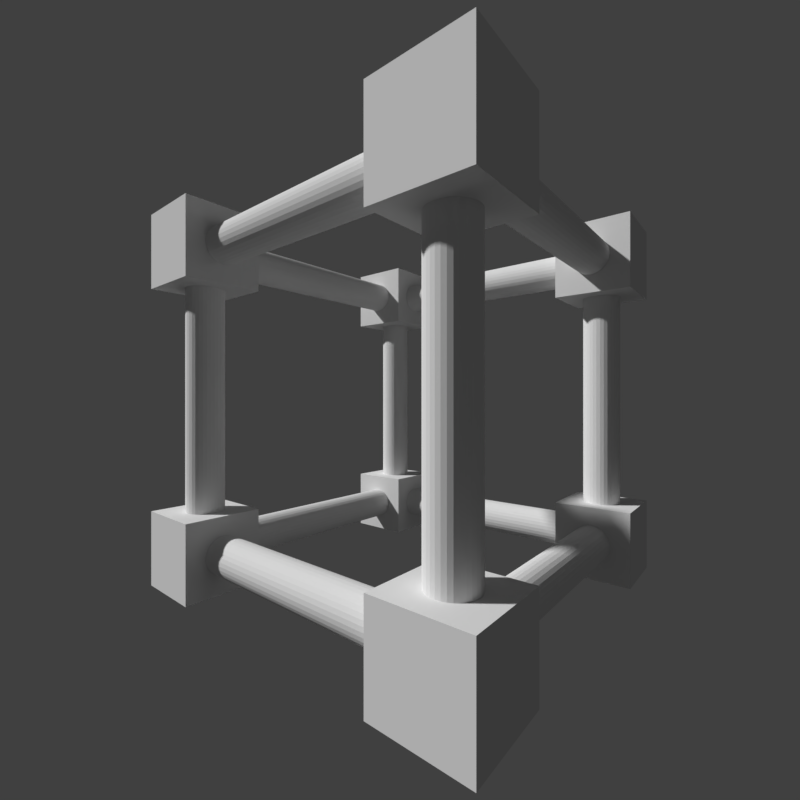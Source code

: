 # Source: BF_Base_structure_hollow.blend  (saved by Blender 2.77.0; exported with 4.5.12 LTS)
import bpy
from mathutils import Matrix  # noqa: F401  (used for matrix-valued properties, if any)

bpy.ops.wm.read_factory_settings(use_empty=True)
scene = bpy.context.scene
scene.name = 'Scene'

# ---- collections
col_collection_1 = bpy.data.collections.new('Collection 1'); scene.collection.children.link(col_collection_1)

# ---- materials (node trees are filled in below, after node groups)
mat_material_001 = bpy.data.materials.new('Material.001')
mat_material_001.alpha_threshold = 0.0
mat_material_001.use_transparent_shadow = False
mat_material_001.roughness = 0.5

# ---- material node trees

# ---- world
world_world = bpy.data.worlds.new('World'); scene.world = world_world
world_world.color = (0.05088, 0.05088, 0.05088)
world_world.use_sun_shadow = False
world_world.sun_shadow_jitter_overblur = 0.0
world_world.cycles.sampling_method = 'MANUAL'

# ---- cameras
cam_camera_001 = bpy.data.cameras.new('Camera.001')
cam_camera_001.clip_end = 100.0
cam_camera_001.lens = 28.0
cam_camera_001.sensor_width = 50.0
cam_camera_001.sensor_height = 18.0
cam_camera_001.display_size = 2.0
cam_camera_001.dof.focus_distance = 0.0
cam_camera_001.dof.aperture_fstop = 128.0
cam_camera_001.dof.aperture_blades = 6

# ---- meshes
me_cylinder_004 = bpy.data.meshes.new('Cylinder.004')
me_cylinder_004.from_pydata([(-2.0, 2.25, -1.625), (-2.0, 2.25, 1.625), (-1.951, 2.245, -1.625), (-1.951, 2.245, 1.625), (-1.904, 2.231, -1.625), (-1.904, 2.231, 1.625), (-1.861, 2.208, -1.625), (-1.861, 2.208, 1.625), (-1.823, 2.177, -1.625), (-1.823, 2.177, 1.625), (-1.792, 2.139, -1.625), (-1.792, 2.139, 1.625), (-1.769, 2.096, -1.625), (-1.769, 2.096, 1.625), (-1.755, 2.049, -1.625), (-1.755, 2.049, 1.625), (-1.75, 2.0, -1.625), (-1.75, 2.0, 1.625), (-1.755, 1.951, -1.625), (-1.755, 1.951, 1.625), (-1.769, 1.904, -1.625), (-1.769, 1.904, 1.625), (-1.792, 1.861, -1.625), (-1.792, 1.861, 1.625), (-1.823, 1.823, -1.625), (-1.823, 1.823, 1.625), (-1.861, 1.792, -1.625), (-1.861, 1.792, 1.625), (-1.904, 1.769, -1.625), (-1.904, 1.769, 1.625), (-1.951, 1.755, -1.625), (-1.951, 1.755, 1.625), (-2.0, 1.75, -1.625), (-2.0, 1.75, 1.625), (-2.049, 1.755, -1.625), (-2.049, 1.755, 1.625), (-2.096, 1.769, -1.625), (-2.096, 1.769, 1.625), (-2.139, 1.792, -1.625), (-2.139, 1.792, 1.625), (-2.177, 1.823, -1.625), (-2.177, 1.823, 1.625), (-2.208, 1.861, -1.625), (-2.208, 1.861, 1.625), (-2.231, 1.904, -1.625), (-2.231, 1.904, 1.625), (-2.245, 1.951, -1.625), (-2.245, 1.951, 1.625), (-2.25, 2.0, -1.625), (-2.25, 2.0, 1.625), (-2.245, 2.049, -1.625), (-2.245, 2.049, 1.625), (-2.231, 2.096, -1.625), (-2.231, 2.096, 1.625), (-2.208, 2.139, -1.625), (-2.208, 2.139, 1.625), (-2.177, 2.177, -1.625), (-2.177, 2.177, 1.625), (-2.139, 2.208, -1.625), (-2.139, 2.208, 1.625), (-2.096, 2.231, -1.625), (-2.096, 2.231, 1.625), (-2.049, 2.245, -1.625), (-2.049, 2.245, 1.625), (-1.625, 2.25, 2.0), (1.625, 2.25, 2.0), (-1.625, 2.245, 1.951), (1.625, 2.245, 1.951), (-1.625, 2.231, 1.904), (1.625, 2.231, 1.904), (-1.625, 2.208, 1.861), (1.625, 2.208, 1.861), (-1.625, 2.177, 1.823), (1.625, 2.177, 1.823), (-1.625, 2.139, 1.792), (1.625, 2.139, 1.792), (-1.625, 2.096, 1.769), (1.625, 2.096, 1.769), (-1.625, 2.049, 1.755), (1.625, 2.049, 1.755), (-1.625, 2.0, 1.75), (1.625, 2.0, 1.75), (-1.625, 1.951, 1.755), (1.625, 1.951, 1.755), (-1.625, 1.904, 1.769), (1.625, 1.904, 1.769), (-1.625, 1.861, 1.792), (1.625, 1.861, 1.792), (-1.625, 1.823, 1.823), (1.625, 1.823, 1.823), (-1.625, 1.792, 1.861), (1.625, 1.792, 1.861), (-1.625, 1.769, 1.904), (1.625, 1.769, 1.904), (-1.625, 1.755, 1.951), (1.625, 1.755, 1.951), (-1.625, 1.75, 2.0), (1.625, 1.75, 2.0), (-1.625, 1.755, 2.049), (1.625, 1.755, 2.049), (-1.625, 1.769, 2.096), (1.625, 1.769, 2.096), (-1.625, 1.792, 2.139), (1.625, 1.792, 2.139), (-1.625, 1.823, 2.177), (1.625, 1.823, 2.177), (-1.625, 1.861, 2.208), (1.625, 1.861, 2.208), (-1.625, 1.904, 2.231), (1.625, 1.904, 2.231), (-1.625, 1.951, 2.245), (1.625, 1.951, 2.245), (-1.625, 2.0, 2.25), (1.625, 2.0, 2.25), (-1.625, 2.049, 2.245), (1.625, 2.049, 2.245), (-1.625, 2.096, 2.231), (1.625, 2.096, 2.231), (-1.625, 2.139, 2.208), (1.625, 2.139, 2.208), (-1.625, 2.177, 2.177), (1.625, 2.177, 2.177), (-1.625, 2.208, 2.139), (1.625, 2.208, 2.139), (-1.625, 2.231, 2.096), (1.625, 2.231, 2.096), (-1.625, 2.245, 2.049), (1.625, 2.245, 2.049), (-1.625, -1.75, 2.0), (1.625, -1.75, 2.0), (-1.625, -1.755, 1.951), (1.625, -1.755, 1.951), (-1.625, -1.769, 1.904), (1.625, -1.769, 1.904), (-1.625, -1.792, 1.861), (1.625, -1.792, 1.861), (-1.625, -1.823, 1.823), (1.625, -1.823, 1.823), (-1.625, -1.861, 1.792), (1.625, -1.861, 1.792), (-1.625, -1.904, 1.769), (1.625, -1.904, 1.769), (-1.625, -1.951, 1.755), (1.625, -1.951, 1.755), (-1.625, -2.0, 1.75), (1.625, -2.0, 1.75), (-1.625, -2.049, 1.755), (1.625, -2.049, 1.755), (-1.625, -2.096, 1.769), (1.625, -2.096, 1.769), (-1.625, -2.139, 1.792), (1.625, -2.139, 1.792), (-1.625, -2.177, 1.823), (1.625, -2.177, 1.823), (-1.625, -2.208, 1.861), (1.625, -2.208, 1.861), (-1.625, -2.231, 1.904), (1.625, -2.231, 1.904), (-1.625, -2.245, 1.951), (1.625, -2.245, 1.951), (-1.625, -2.25, 2.0), (1.625, -2.25, 2.0), (-1.625, -2.245, 2.049), (1.625, -2.245, 2.049), (-1.625, -2.231, 2.096), (1.625, -2.231, 2.096), (-1.625, -2.208, 2.139), (1.625, -2.208, 2.139), (-1.625, -2.177, 2.177), (1.625, -2.177, 2.177), (-1.625, -2.139, 2.208), (1.625, -2.139, 2.208), (-1.625, -2.096, 2.231), (1.625, -2.096, 2.231), (-1.625, -2.049, 2.245), (1.625, -2.049, 2.245), (-1.625, -2.0, 2.25), (1.625, -2.0, 2.25), (-1.625, -1.951, 2.245), (1.625, -1.951, 2.245), (-1.625, -1.904, 2.231), (1.625, -1.904, 2.231), (-1.625, -1.861, 2.208), (1.625, -1.861, 2.208), (-1.625, -1.823, 2.177), (1.625, -1.823, 2.177), (-1.625, -1.792, 2.139), (1.625, -1.792, 2.139), (-1.625, -1.769, 2.096), (1.625, -1.769, 2.096), (-1.625, -1.755, 2.049), (1.625, -1.755, 2.049), (-1.625, -1.75, -2.0), (1.625, -1.75, -2.0), (-1.625, -1.755, -2.049), (1.625, -1.755, -2.049), (-1.625, -1.769, -2.096), (1.625, -1.769, -2.096), (-1.625, -1.792, -2.139), (1.625, -1.792, -2.139), (-1.625, -1.823, -2.177), (1.625, -1.823, -2.177), (-1.625, -1.861, -2.208), (1.625, -1.861, -2.208), (-1.625, -1.904, -2.231), (1.625, -1.904, -2.231), (-1.625, -1.951, -2.245), (1.625, -1.951, -2.245), (-1.625, -2.0, -2.25), (1.625, -2.0, -2.25), (-1.625, -2.049, -2.245), (1.625, -2.049, -2.245), (-1.625, -2.096, -2.231), (1.625, -2.096, -2.231), (-1.625, -2.139, -2.208), (1.625, -2.139, -2.208), (-1.625, -2.177, -2.177), (1.625, -2.177, -2.177), (-1.625, -2.208, -2.139), (1.625, -2.208, -2.139), (-1.625, -2.231, -2.096), (1.625, -2.231, -2.096), (-1.625, -2.245, -2.049), (1.625, -2.245, -2.049), (-1.625, -2.25, -2.0), (1.625, -2.25, -2.0), (-1.625, -2.245, -1.951), (1.625, -2.245, -1.951), (-1.625, -2.231, -1.904), (1.625, -2.231, -1.904), (-1.625, -2.208, -1.861), (1.625, -2.208, -1.861), (-1.625, -2.177, -1.823), (1.625, -2.177, -1.823), (-1.625, -2.139, -1.792), (1.625, -2.139, -1.792), (-1.625, -2.096, -1.769), (1.625, -2.096, -1.769), (-1.625, -2.049, -1.755), (1.625, -2.049, -1.755), (-1.625, -2.0, -1.75), (1.625, -2.0, -1.75), (-1.625, -1.951, -1.755), (1.625, -1.951, -1.755), (-1.625, -1.904, -1.769), (1.625, -1.904, -1.769), (-1.625, -1.861, -1.792), (1.625, -1.861, -1.792), (-1.625, -1.823, -1.823), (1.625, -1.823, -1.823), (-1.625, -1.792, -1.861), (1.625, -1.792, -1.861), (-1.625, -1.769, -1.904), (1.625, -1.769, -1.904), (-1.625, -1.755, -1.951), (1.625, -1.755, -1.951), (-1.625, 2.25, -2.0), (1.625, 2.25, -2.0), (-1.625, 2.245, -2.049), (1.625, 2.245, -2.049), (-1.625, 2.231, -2.096), (1.625, 2.231, -2.096), (-1.625, 2.208, -2.139), (1.625, 2.208, -2.139), (-1.625, 2.177, -2.177), (1.625, 2.177, -2.177), (-1.625, 2.139, -2.208), (1.625, 2.139, -2.208), (-1.625, 2.096, -2.231), (1.625, 2.096, -2.231), (-1.625, 2.049, -2.245), (1.625, 2.049, -2.245), (-1.625, 2.0, -2.25), (1.625, 2.0, -2.25), (-1.625, 1.951, -2.245), (1.625, 1.951, -2.245), (-1.625, 1.904, -2.231), (1.625, 1.904, -2.231), (-1.625, 1.861, -2.208), (1.625, 1.861, -2.208), (-1.625, 1.823, -2.177), (1.625, 1.823, -2.177), (-1.625, 1.792, -2.139), (1.625, 1.792, -2.139), (-1.625, 1.769, -2.096), (1.625, 1.769, -2.096), (-1.625, 1.755, -2.049), (1.625, 1.755, -2.049), (-1.625, 1.75, -2.0), (1.625, 1.75, -2.0), (-1.625, 1.755, -1.951), (1.625, 1.755, -1.951), (-1.625, 1.769, -1.904), (1.625, 1.769, -1.904), (-1.625, 1.792, -1.861), (1.625, 1.792, -1.861), (-1.625, 1.823, -1.823), (1.625, 1.823, -1.823), (-1.625, 1.861, -1.792), (1.625, 1.861, -1.792), (-1.625, 1.904, -1.769), (1.625, 1.904, -1.769), (-1.625, 1.951, -1.755), (1.625, 1.951, -1.755), (-1.625, 2.0, -1.75), (1.625, 2.0, -1.75), (-1.625, 2.049, -1.755), (1.625, 2.049, -1.755), (-1.625, 2.096, -1.769), (1.625, 2.096, -1.769), (-1.625, 2.139, -1.792), (1.625, 2.139, -1.792), (-1.625, 2.177, -1.823), (1.625, 2.177, -1.823), (-1.625, 2.208, -1.861), (1.625, 2.208, -1.861), (-1.625, 2.231, -1.904), (1.625, 2.231, -1.904), (-1.625, 2.245, -1.951), (1.625, 2.245, -1.951), (2.0, 2.25, -1.625), (2.0, 2.25, 1.625), (2.049, 2.245, -1.625), (2.049, 2.245, 1.625), (2.096, 2.231, -1.625), (2.096, 2.231, 1.625), (2.139, 2.208, -1.625), (2.139, 2.208, 1.625), (2.177, 2.177, -1.625), (2.177, 2.177, 1.625), (2.208, 2.139, -1.625), (2.208, 2.139, 1.625), (2.231, 2.096, -1.625), (2.231, 2.096, 1.625), (2.245, 2.049, -1.625), (2.245, 2.049, 1.625), (2.25, 2.0, -1.625), (2.25, 2.0, 1.625), (2.245, 1.951, -1.625), (2.245, 1.951, 1.625), (2.231, 1.904, -1.625), (2.231, 1.904, 1.625), (2.208, 1.861, -1.625), (2.208, 1.861, 1.625), (2.177, 1.823, -1.625), (2.177, 1.823, 1.625), (2.139, 1.792, -1.625), (2.139, 1.792, 1.625), (2.096, 1.769, -1.625), (2.096, 1.769, 1.625), (2.049, 1.755, -1.625), (2.049, 1.755, 1.625), (2.0, 1.75, -1.625), (2.0, 1.75, 1.625), (1.951, 1.755, -1.625), (1.951, 1.755, 1.625), (1.904, 1.769, -1.625), (1.904, 1.769, 1.625), (1.861, 1.792, -1.625), (1.861, 1.792, 1.625), (1.823, 1.823, -1.625), (1.823, 1.823, 1.625), (1.792, 1.861, -1.625), (1.792, 1.861, 1.625), (1.769, 1.904, -1.625), (1.769, 1.904, 1.625), (1.755, 1.951, -1.625), (1.755, 1.951, 1.625), (1.75, 2.0, -1.625), (1.75, 2.0, 1.625), (1.755, 2.049, -1.625), (1.755, 2.049, 1.625), (1.769, 2.096, -1.625), (1.769, 2.096, 1.625), (1.792, 2.139, -1.625), (1.792, 2.139, 1.625), (1.823, 2.177, -1.625), (1.823, 2.177, 1.625), (1.861, 2.208, -1.625), (1.861, 2.208, 1.625), (1.904, 2.231, -1.625), (1.904, 2.231, 1.625), (1.951, 2.245, -1.625), (1.951, 2.245, 1.625), (2.0, -1.75, -1.625), (2.0, -1.75, 1.625), (2.049, -1.755, -1.625), (2.049, -1.755, 1.625), (2.096, -1.769, -1.625), (2.096, -1.769, 1.625), (2.139, -1.792, -1.625), (2.139, -1.792, 1.625), (2.177, -1.823, -1.625), (2.177, -1.823, 1.625), (2.208, -1.861, -1.625), (2.208, -1.861, 1.625), (2.231, -1.904, -1.625), (2.231, -1.904, 1.625), (2.245, -1.951, -1.625), (2.245, -1.951, 1.625), (2.25, -2.0, -1.625), (2.25, -2.0, 1.625), (2.245, -2.049, -1.625), (2.245, -2.049, 1.625), (2.231, -2.096, -1.625), (2.231, -2.096, 1.625), (2.208, -2.139, -1.625), (2.208, -2.139, 1.625), (2.177, -2.177, -1.625), (2.177, -2.177, 1.625), (2.139, -2.208, -1.625), (2.139, -2.208, 1.625), (2.096, -2.231, -1.625), (2.096, -2.231, 1.625), (2.049, -2.245, -1.625), (2.049, -2.245, 1.625), (2.0, -2.25, -1.625), (2.0, -2.25, 1.625), (1.951, -2.245, -1.625), (1.951, -2.245, 1.625), (1.904, -2.231, -1.625), (1.904, -2.231, 1.625), (1.861, -2.208, -1.625), (1.861, -2.208, 1.625), (1.823, -2.177, -1.625), (1.823, -2.177, 1.625), (1.792, -2.139, -1.625), (1.792, -2.139, 1.625), (1.769, -2.096, -1.625), (1.769, -2.096, 1.625), (1.755, -2.049, -1.625), (1.755, -2.049, 1.625), (1.75, -2.0, -1.625), (1.75, -2.0, 1.625), (1.755, -1.951, -1.625), (1.755, -1.951, 1.625), (1.769, -1.904, -1.625), (1.769, -1.904, 1.625), (1.792, -1.861, -1.625), (1.792, -1.861, 1.625), (1.823, -1.823, -1.625), (1.823, -1.823, 1.625), (1.861, -1.792, -1.625), (1.861, -1.792, 1.625), (1.904, -1.769, -1.625), (1.904, -1.769, 1.625), (1.951, -1.755, -1.625), (1.951, -1.755, 1.625), (-2.0, -1.75, -1.625), (-2.0, -1.75, 1.625), (-1.951, -1.755, -1.625), (-1.951, -1.755, 1.625), (-1.904, -1.769, -1.625), (-1.904, -1.769, 1.625), (-1.861, -1.792, -1.625), (-1.861, -1.792, 1.625), (-1.823, -1.823, -1.625), (-1.823, -1.823, 1.625), (-1.792, -1.861, -1.625), (-1.792, -1.861, 1.625), (-1.769, -1.904, -1.625), (-1.769, -1.904, 1.625), (-1.755, -1.951, -1.625), (-1.755, -1.951, 1.625), (-1.75, -2.0, -1.625), (-1.75, -2.0, 1.625), (-1.755, -2.049, -1.625), (-1.755, -2.049, 1.625), (-1.769, -2.096, -1.625), (-1.769, -2.096, 1.625), (-1.792, -2.139, -1.625), (-1.792, -2.139, 1.625), (-1.823, -2.177, -1.625), (-1.823, -2.177, 1.625), (-1.861, -2.208, -1.625), (-1.861, -2.208, 1.625), (-1.904, -2.231, -1.625), (-1.904, -2.231, 1.625), (-1.951, -2.245, -1.625), (-1.951, -2.245, 1.625), (-2.0, -2.25, -1.625), (-2.0, -2.25, 1.625), (-2.049, -2.245, -1.625), (-2.049, -2.245, 1.625), (-2.096, -2.231, -1.625), (-2.096, -2.231, 1.625), (-2.139, -2.208, -1.625), (-2.139, -2.208, 1.625), (-2.177, -2.177, -1.625), (-2.177, -2.177, 1.625), (-2.208, -2.139, -1.625), (-2.208, -2.139, 1.625), (-2.231, -2.096, -1.625), (-2.231, -2.096, 1.625), (-2.245, -2.049, -1.625), (-2.245, -2.049, 1.625), (-2.25, -2.0, -1.625), (-2.25, -2.0, 1.625), (-2.245, -1.951, -1.625), (-2.245, -1.951, 1.625), (-2.231, -1.904, -1.625), (-2.231, -1.904, 1.625), (-2.208, -1.861, -1.625), (-2.208, -1.861, 1.625), (-2.177, -1.823, -1.625), (-2.177, -1.823, 1.625), (-2.139, -1.792, -1.625), (-2.139, -1.792, 1.625), (-2.096, -1.769, -1.625), (-2.096, -1.769, 1.625), (-2.049, -1.755, -1.625), (-2.049, -1.755, 1.625), (-2.0, -1.625, -2.25), (-2.0, 1.625, -2.25), (-1.951, -1.625, -2.245), (-1.951, 1.625, -2.245), (-1.904, -1.625, -2.231), (-1.904, 1.625, -2.231), (-1.861, -1.625, -2.208), (-1.861, 1.625, -2.208), (-1.823, -1.625, -2.177), (-1.823, 1.625, -2.177), (-1.792, -1.625, -2.139), (-1.792, 1.625, -2.139), (-1.769, -1.625, -2.096), (-1.769, 1.625, -2.096), (-1.755, -1.625, -2.049), (-1.755, 1.625, -2.049), (-1.75, -1.625, -2.0), (-1.75, 1.625, -2.0), (-1.755, -1.625, -1.951), (-1.755, 1.625, -1.951), (-1.769, -1.625, -1.904), (-1.769, 1.625, -1.904), (-1.792, -1.625, -1.861), (-1.792, 1.625, -1.861), (-1.823, -1.625, -1.823), (-1.823, 1.625, -1.823), (-1.861, -1.625, -1.792), (-1.861, 1.625, -1.792), (-1.904, -1.625, -1.769), (-1.904, 1.625, -1.769), (-1.951, -1.625, -1.755), (-1.951, 1.625, -1.755), (-2.0, -1.625, -1.75), (-2.0, 1.625, -1.75), (-2.049, -1.625, -1.755), (-2.049, 1.625, -1.755), (-2.096, -1.625, -1.769), (-2.096, 1.625, -1.769), (-2.139, -1.625, -1.792), (-2.139, 1.625, -1.792), (-2.177, -1.625, -1.823), (-2.177, 1.625, -1.823), (-2.208, -1.625, -1.861), (-2.208, 1.625, -1.861), (-2.231, -1.625, -1.904), (-2.231, 1.625, -1.904), (-2.245, -1.625, -1.951), (-2.245, 1.625, -1.951), (-2.25, -1.625, -2.0), (-2.25, 1.625, -2.0), (-2.245, -1.625, -2.049), (-2.245, 1.625, -2.049), (-2.231, -1.625, -2.096), (-2.231, 1.625, -2.096), (-2.208, -1.625, -2.139), (-2.208, 1.625, -2.139), (-2.177, -1.625, -2.177), (-2.177, 1.625, -2.177), (-2.139, -1.625, -2.208), (-2.139, 1.625, -2.208), (-2.096, -1.625, -2.231), (-2.096, 1.625, -2.231), (-2.049, -1.625, -2.245), (-2.049, 1.625, -2.245), (-2.0, -1.625, 1.75), (-2.0, 1.625, 1.75), (-1.951, -1.625, 1.755), (-1.951, 1.625, 1.755), (-1.904, -1.625, 1.769), (-1.904, 1.625, 1.769), (-1.861, -1.625, 1.792), (-1.861, 1.625, 1.792), (-1.823, -1.625, 1.823), (-1.823, 1.625, 1.823), (-1.792, -1.625, 1.861), (-1.792, 1.625, 1.861), (-1.769, -1.625, 1.904), (-1.769, 1.625, 1.904), (-1.755, -1.625, 1.951), (-1.755, 1.625, 1.951), (-1.75, -1.625, 2.0), (-1.75, 1.625, 2.0), (-1.755, -1.625, 2.049), (-1.755, 1.625, 2.049), (-1.769, -1.625, 2.096), (-1.769, 1.625, 2.096), (-1.792, -1.625, 2.139), (-1.792, 1.625, 2.139), (-1.823, -1.625, 2.177), (-1.823, 1.625, 2.177), (-1.861, -1.625, 2.208), (-1.861, 1.625, 2.208), (-1.904, -1.625, 2.231), (-1.904, 1.625, 2.231), (-1.951, -1.625, 2.245), (-1.951, 1.625, 2.245), (-2.0, -1.625, 2.25), (-2.0, 1.625, 2.25), (-2.049, -1.625, 2.245), (-2.049, 1.625, 2.245), (-2.096, -1.625, 2.231), (-2.096, 1.625, 2.231), (-2.139, -1.625, 2.208), (-2.139, 1.625, 2.208), (-2.177, -1.625, 2.177), (-2.177, 1.625, 2.177), (-2.208, -1.625, 2.139), (-2.208, 1.625, 2.139), (-2.231, -1.625, 2.096), (-2.231, 1.625, 2.096), (-2.245, -1.625, 2.049), (-2.245, 1.625, 2.049), (-2.25, -1.625, 2.0), (-2.25, 1.625, 2.0), (-2.245, -1.625, 1.951), (-2.245, 1.625, 1.951), (-2.231, -1.625, 1.904), (-2.231, 1.625, 1.904), (-2.208, -1.625, 1.861), (-2.208, 1.625, 1.861), (-2.177, -1.625, 1.823), (-2.177, 1.625, 1.823), (-2.139, -1.625, 1.792), (-2.139, 1.625, 1.792), (-2.096, -1.625, 1.769), (-2.096, 1.625, 1.769), (-2.049, -1.625, 1.755), (-2.049, 1.625, 1.755), (2.0, -1.625, 1.75), (2.0, 1.625, 1.75), (2.049, -1.625, 1.755), (2.049, 1.625, 1.755), (2.096, -1.625, 1.769), (2.096, 1.625, 1.769), (2.139, -1.625, 1.792), (2.139, 1.625, 1.792), (2.177, -1.625, 1.823), (2.177, 1.625, 1.823), (2.208, -1.625, 1.861), (2.208, 1.625, 1.861), (2.231, -1.625, 1.904), (2.231, 1.625, 1.904), (2.245, -1.625, 1.951), (2.245, 1.625, 1.951), (2.25, -1.625, 2.0), (2.25, 1.625, 2.0), (2.245, -1.625, 2.049), (2.245, 1.625, 2.049), (2.231, -1.625, 2.096), (2.231, 1.625, 2.096), (2.208, -1.625, 2.139), (2.208, 1.625, 2.139), (2.177, -1.625, 2.177), (2.177, 1.625, 2.177), (2.139, -1.625, 2.208), (2.139, 1.625, 2.208), (2.096, -1.625, 2.231), (2.096, 1.625, 2.231), (2.049, -1.625, 2.245), (2.049, 1.625, 2.245), (2.0, -1.625, 2.25), (2.0, 1.625, 2.25), (1.951, -1.625, 2.245), (1.951, 1.625, 2.245), (1.904, -1.625, 2.231), (1.904, 1.625, 2.231), (1.861, -1.625, 2.208), (1.861, 1.625, 2.208), (1.823, -1.625, 2.177), (1.823, 1.625, 2.177), (1.792, -1.625, 2.139), (1.792, 1.625, 2.139), (1.769, -1.625, 2.096), (1.769, 1.625, 2.096), (1.755, -1.625, 2.049), (1.755, 1.625, 2.049), (1.75, -1.625, 2.0), (1.75, 1.625, 2.0), (1.755, -1.625, 1.951), (1.755, 1.625, 1.951), (1.769, -1.625, 1.904), (1.769, 1.625, 1.904), (1.792, -1.625, 1.861), (1.792, 1.625, 1.861), (1.823, -1.625, 1.823), (1.823, 1.625, 1.823), (1.861, -1.625, 1.792), (1.861, 1.625, 1.792), (1.904, -1.625, 1.769), (1.904, 1.625, 1.769), (1.951, -1.625, 1.755), (1.951, 1.625, 1.755), (2.0, -1.625, -2.25), (2.0, 1.625, -2.25), (2.049, -1.625, -2.245), (2.049, 1.625, -2.245), (2.096, -1.625, -2.231), (2.096, 1.625, -2.231), (2.139, -1.625, -2.208), (2.139, 1.625, -2.208), (2.177, -1.625, -2.177), (2.177, 1.625, -2.177), (2.208, -1.625, -2.139), (2.208, 1.625, -2.139), (2.231, -1.625, -2.096), (2.231, 1.625, -2.096), (2.245, -1.625, -2.049), (2.245, 1.625, -2.049), (2.25, -1.625, -2.0), (2.25, 1.625, -2.0), (2.245, -1.625, -1.951), (2.245, 1.625, -1.951), (2.231, -1.625, -1.904), (2.231, 1.625, -1.904), (2.208, -1.625, -1.861), (2.208, 1.625, -1.861), (2.177, -1.625, -1.823), (2.177, 1.625, -1.823), (2.139, -1.625, -1.792), (2.139, 1.625, -1.792), (2.096, -1.625, -1.769), (2.096, 1.625, -1.769), (2.049, -1.625, -1.755), (2.049, 1.625, -1.755), (2.0, -1.625, -1.75), (2.0, 1.625, -1.75), (1.951, -1.625, -1.755), (1.951, 1.625, -1.755), (1.904, -1.625, -1.769), (1.904, 1.625, -1.769), (1.861, -1.625, -1.792), (1.861, 1.625, -1.792), (1.823, -1.625, -1.823), (1.823, 1.625, -1.823), (1.792, -1.625, -1.861), (1.792, 1.625, -1.861), (1.769, -1.625, -1.904), (1.769, 1.625, -1.904), (1.755, -1.625, -1.951), (1.755, 1.625, -1.951), (1.75, -1.625, -2.0), (1.75, 1.625, -2.0), (1.755, -1.625, -2.049), (1.755, 1.625, -2.049), (1.769, -1.625, -2.096), (1.769, 1.625, -2.096), (1.792, -1.625, -2.139), (1.792, 1.625, -2.139), (1.823, -1.625, -2.177), (1.823, 1.625, -2.177), (1.861, -1.625, -2.208), (1.861, 1.625, -2.208), (1.904, -1.625, -2.231), (1.904, 1.625, -2.231), (1.951, -1.625, -2.245), (1.951, 1.625, -2.245), (1.5, -2.5, -1.5), (1.5, -1.5, -1.5), (1.5, -2.5, -2.5), (1.5, -1.5, -2.5), (2.5, -2.5, -1.5), (2.5, -1.5, -1.5), (2.5, -2.5, -2.5), (2.5, -1.5, -2.5), (-2.5, -2.5, -1.5), (-2.5, -1.5, -1.5), (-2.5, -2.5, -2.5), (-2.5, -1.5, -2.5), (-1.5, -2.5, -1.5), (-1.5, -1.5, -1.5), (-1.5, -2.5, -2.5), (-1.5, -1.5, -2.5), (-2.5, -2.5, 2.5), (-2.5, -1.5, 2.5), (-2.5, -2.5, 1.5), (-2.5, -1.5, 1.5), (-1.5, -2.5, 2.5), (-1.5, -1.5, 2.5), (-1.5, -2.5, 1.5), (-1.5, -1.5, 1.5), (1.5, -2.5, 2.5), (1.5, -1.5, 2.5), (1.5, -2.5, 1.5), (1.5, -1.5, 1.5), (2.5, -2.5, 2.5), (2.5, -1.5, 2.5), (2.5, -2.5, 1.5), (2.5, -1.5, 1.5), (1.5, 1.5, 2.5), (1.5, 2.5, 2.5), (1.5, 1.5, 1.5), (1.5, 2.5, 1.5), (2.5, 1.5, 2.5), (2.5, 2.5, 2.5), (2.5, 1.5, 1.5), (2.5, 2.5, 1.5), (-2.5, 1.5, 2.5), (-2.5, 2.5, 2.5), (-2.5, 1.5, 1.5), (-2.5, 2.5, 1.5), (-1.5, 1.5, 2.5), (-1.5, 2.5, 2.5), (-1.5, 1.5, 1.5), (-1.5, 2.5, 1.5), (-2.5, 1.5, -1.5), (-2.5, 2.5, -1.5), (-2.5, 1.5, -2.5), (-2.5, 2.5, -2.5), (-1.5, 1.5, -1.5), (-1.5, 2.5, -1.5), (-1.5, 1.5, -2.5), (-1.5, 2.5, -2.5), (1.5, 1.5, -1.5), (1.5, 2.5, -1.5), (1.5, 1.5, -2.5), (1.5, 2.5, -2.5), (2.5, 1.5, -1.5), (2.5, 2.5, -1.5), (2.5, 1.5, -2.5), (2.5, 2.5, -2.5)], [], [(0, 1, 3, 2), (2, 3, 5, 4), (4, 5, 7, 6), (6, 7, 9, 8), (8, 9, 11, 10), (10, 11, 13, 12), (12, 13, 15, 14), (14, 15, 17, 16), (16, 17, 19, 18), (18, 19, 21, 20), (20, 21, 23, 22), (22, 23, 25, 24), (24, 25, 27, 26), (26, 27, 29, 28), (28, 29, 31, 30), (30, 31, 33, 32), (32, 33, 35, 34), (34, 35, 37, 36), (36, 37, 39, 38), (38, 39, 41, 40), (40, 41, 43, 42), (42, 43, 45, 44), (44, 45, 47, 46), (46, 47, 49, 48), (48, 49, 51, 50), (50, 51, 53, 52), (52, 53, 55, 54), (54, 55, 57, 56), (56, 57, 59, 58), (58, 59, 61, 60), (3, 1, 63, 61, 59, 57, 55, 53, 51, 49, 47, 45, 43, 41, 39, 37, 35, 33, 31, 29, 27, 25, 23, 21, 19, 17, 15, 13, 11, 9, 7, 5), (60, 61, 63, 62), (62, 63, 1, 0), (0, 2, 4, 6, 8, 10, 12, 14, 16, 18, 20, 22, 24, 26, 28, 30, 32, 34, 36, 38, 40, 42, 44, 46, 48, 50, 52, 54, 56, 58, 60, 62), (64, 65, 67, 66), (66, 67, 69, 68), (68, 69, 71, 70), (70, 71, 73, 72), (72, 73, 75, 74), (74, 75, 77, 76), (76, 77, 79, 78), (78, 79, 81, 80), (80, 81, 83, 82), (82, 83, 85, 84), (84, 85, 87, 86), (86, 87, 89, 88), (88, 89, 91, 90), (90, 91, 93, 92), (92, 93, 95, 94), (94, 95, 97, 96), (96, 97, 99, 98), (98, 99, 101, 100), (100, 101, 103, 102), (102, 103, 105, 104), (104, 105, 107, 106), (106, 107, 109, 108), (108, 109, 111, 110), (110, 111, 113, 112), (112, 113, 115, 114), (114, 115, 117, 116), (116, 117, 119, 118), (118, 119, 121, 120), (120, 121, 123, 122), (122, 123, 125, 124), (67, 65, 127, 125, 123, 121, 119, 117, 115, 113, 111, 109, 107, 105, 103, 101, 99, 97, 95, 93, 91, 89, 87, 85, 83, 81, 79, 77, 75, 73, 71, 69), (124, 125, 127, 126), (126, 127, 65, 64), (64, 66, 68, 70, 72, 74, 76, 78, 80, 82, 84, 86, 88, 90, 92, 94, 96, 98, 100, 102, 104, 106, 108, 110, 112, 114, 116, 118, 120, 122, 124, 126), (128, 129, 131, 130), (130, 131, 133, 132), (132, 133, 135, 134), (134, 135, 137, 136), (136, 137, 139, 138), (138, 139, 141, 140), (140, 141, 143, 142), (142, 143, 145, 144), (144, 145, 147, 146), (146, 147, 149, 148), (148, 149, 151, 150), (150, 151, 153, 152), (152, 153, 155, 154), (154, 155, 157, 156), (156, 157, 159, 158), (158, 159, 161, 160), (160, 161, 163, 162), (162, 163, 165, 164), (164, 165, 167, 166), (166, 167, 169, 168), (168, 169, 171, 170), (170, 171, 173, 172), (172, 173, 175, 174), (174, 175, 177, 176), (176, 177, 179, 178), (178, 179, 181, 180), (180, 181, 183, 182), (182, 183, 185, 184), (184, 185, 187, 186), (186, 187, 189, 188), (131, 129, 191, 189, 187, 185, 183, 181, 179, 177, 175, 173, 171, 169, 167, 165, 163, 161, 159, 157, 155, 153, 151, 149, 147, 145, 143, 141, 139, 137, 135, 133), (188, 189, 191, 190), (190, 191, 129, 128), (128, 130, 132, 134, 136, 138, 140, 142, 144, 146, 148, 150, 152, 154, 156, 158, 160, 162, 164, 166, 168, 170, 172, 174, 176, 178, 180, 182, 184, 186, 188, 190), (192, 193, 195, 194), (194, 195, 197, 196), (196, 197, 199, 198), (198, 199, 201, 200), (200, 201, 203, 202), (202, 203, 205, 204), (204, 205, 207, 206), (206, 207, 209, 208), (208, 209, 211, 210), (210, 211, 213, 212), (212, 213, 215, 214), (214, 215, 217, 216), (216, 217, 219, 218), (218, 219, 221, 220), (220, 221, 223, 222), (222, 223, 225, 224), (224, 225, 227, 226), (226, 227, 229, 228), (228, 229, 231, 230), (230, 231, 233, 232), (232, 233, 235, 234), (234, 235, 237, 236), (236, 237, 239, 238), (238, 239, 241, 240), (240, 241, 243, 242), (242, 243, 245, 244), (244, 245, 247, 246), (246, 247, 249, 248), (248, 249, 251, 250), (250, 251, 253, 252), (195, 193, 255, 253, 251, 249, 247, 245, 243, 241, 239, 237, 235, 233, 231, 229, 227, 225, 223, 221, 219, 217, 215, 213, 211, 209, 207, 205, 203, 201, 199, 197), (252, 253, 255, 254), (254, 255, 193, 192), (192, 194, 196, 198, 200, 202, 204, 206, 208, 210, 212, 214, 216, 218, 220, 222, 224, 226, 228, 230, 232, 234, 236, 238, 240, 242, 244, 246, 248, 250, 252, 254), (256, 257, 259, 258), (258, 259, 261, 260), (260, 261, 263, 262), (262, 263, 265, 264), (264, 265, 267, 266), (266, 267, 269, 268), (268, 269, 271, 270), (270, 271, 273, 272), (272, 273, 275, 274), (274, 275, 277, 276), (276, 277, 279, 278), (278, 279, 281, 280), (280, 281, 283, 282), (282, 283, 285, 284), (284, 285, 287, 286), (286, 287, 289, 288), (288, 289, 291, 290), (290, 291, 293, 292), (292, 293, 295, 294), (294, 295, 297, 296), (296, 297, 299, 298), (298, 299, 301, 300), (300, 301, 303, 302), (302, 303, 305, 304), (304, 305, 307, 306), (306, 307, 309, 308), (308, 309, 311, 310), (310, 311, 313, 312), (312, 313, 315, 314), (314, 315, 317, 316), (259, 257, 319, 317, 315, 313, 311, 309, 307, 305, 303, 301, 299, 297, 295, 293, 291, 289, 287, 285, 283, 281, 279, 277, 275, 273, 271, 269, 267, 265, 263, 261), (316, 317, 319, 318), (318, 319, 257, 256), (256, 258, 260, 262, 264, 266, 268, 270, 272, 274, 276, 278, 280, 282, 284, 286, 288, 290, 292, 294, 296, 298, 300, 302, 304, 306, 308, 310, 312, 314, 316, 318), (320, 321, 323, 322), (322, 323, 325, 324), (324, 325, 327, 326), (326, 327, 329, 328), (328, 329, 331, 330), (330, 331, 333, 332), (332, 333, 335, 334), (334, 335, 337, 336), (336, 337, 339, 338), (338, 339, 341, 340), (340, 341, 343, 342), (342, 343, 345, 344), (344, 345, 347, 346), (346, 347, 349, 348), (348, 349, 351, 350), (350, 351, 353, 352), (352, 353, 355, 354), (354, 355, 357, 356), (356, 357, 359, 358), (358, 359, 361, 360), (360, 361, 363, 362), (362, 363, 365, 364), (364, 365, 367, 366), (366, 367, 369, 368), (368, 369, 371, 370), (370, 371, 373, 372), (372, 373, 375, 374), (374, 375, 377, 376), (376, 377, 379, 378), (378, 379, 381, 380), (323, 321, 383, 381, 379, 377, 375, 373, 371, 369, 367, 365, 363, 361, 359, 357, 355, 353, 351, 349, 347, 345, 343, 341, 339, 337, 335, 333, 331, 329, 327, 325), (380, 381, 383, 382), (382, 383, 321, 320), (320, 322, 324, 326, 328, 330, 332, 334, 336, 338, 340, 342, 344, 346, 348, 350, 352, 354, 356, 358, 360, 362, 364, 366, 368, 370, 372, 374, 376, 378, 380, 382), (384, 385, 387, 386), (386, 387, 389, 388), (388, 389, 391, 390), (390, 391, 393, 392), (392, 393, 395, 394), (394, 395, 397, 396), (396, 397, 399, 398), (398, 399, 401, 400), (400, 401, 403, 402), (402, 403, 405, 404), (404, 405, 407, 406), (406, 407, 409, 408), (408, 409, 411, 410), (410, 411, 413, 412), (412, 413, 415, 414), (414, 415, 417, 416), (416, 417, 419, 418), (418, 419, 421, 420), (420, 421, 423, 422), (422, 423, 425, 424), (424, 425, 427, 426), (426, 427, 429, 428), (428, 429, 431, 430), (430, 431, 433, 432), (432, 433, 435, 434), (434, 435, 437, 436), (436, 437, 439, 438), (438, 439, 441, 440), (440, 441, 443, 442), (442, 443, 445, 444), (387, 385, 447, 445, 443, 441, 439, 437, 435, 433, 431, 429, 427, 425, 423, 421, 419, 417, 415, 413, 411, 409, 407, 405, 403, 401, 399, 397, 395, 393, 391, 389), (444, 445, 447, 446), (446, 447, 385, 384), (384, 386, 388, 390, 392, 394, 396, 398, 400, 402, 404, 406, 408, 410, 412, 414, 416, 418, 420, 422, 424, 426, 428, 430, 432, 434, 436, 438, 440, 442, 444, 446), (448, 449, 451, 450), (450, 451, 453, 452), (452, 453, 455, 454), (454, 455, 457, 456), (456, 457, 459, 458), (458, 459, 461, 460), (460, 461, 463, 462), (462, 463, 465, 464), (464, 465, 467, 466), (466, 467, 469, 468), (468, 469, 471, 470), (470, 471, 473, 472), (472, 473, 475, 474), (474, 475, 477, 476), (476, 477, 479, 478), (478, 479, 481, 480), (480, 481, 483, 482), (482, 483, 485, 484), (484, 485, 487, 486), (486, 487, 489, 488), (488, 489, 491, 490), (490, 491, 493, 492), (492, 493, 495, 494), (494, 495, 497, 496), (496, 497, 499, 498), (498, 499, 501, 500), (500, 501, 503, 502), (502, 503, 505, 504), (504, 505, 507, 506), (506, 507, 509, 508), (451, 449, 511, 509, 507, 505, 503, 501, 499, 497, 495, 493, 491, 489, 487, 485, 483, 481, 479, 477, 475, 473, 471, 469, 467, 465, 463, 461, 459, 457, 455, 453), (508, 509, 511, 510), (510, 511, 449, 448), (448, 450, 452, 454, 456, 458, 460, 462, 464, 466, 468, 470, 472, 474, 476, 478, 480, 482, 484, 486, 488, 490, 492, 494, 496, 498, 500, 502, 504, 506, 508, 510), (512, 513, 515, 514), (514, 515, 517, 516), (516, 517, 519, 518), (518, 519, 521, 520), (520, 521, 523, 522), (522, 523, 525, 524), (524, 525, 527, 526), (526, 527, 529, 528), (528, 529, 531, 530), (530, 531, 533, 532), (532, 533, 535, 534), (534, 535, 537, 536), (536, 537, 539, 538), (538, 539, 541, 540), (540, 541, 543, 542), (542, 543, 545, 544), (544, 545, 547, 546), (546, 547, 549, 548), (548, 549, 551, 550), (550, 551, 553, 552), (552, 553, 555, 554), (554, 555, 557, 556), (556, 557, 559, 558), (558, 559, 561, 560), (560, 561, 563, 562), (562, 563, 565, 564), (564, 565, 567, 566), (566, 567, 569, 568), (568, 569, 571, 570), (570, 571, 573, 572), (515, 513, 575, 573, 571, 569, 567, 565, 563, 561, 559, 557, 555, 553, 551, 549, 547, 545, 543, 541, 539, 537, 535, 533, 531, 529, 527, 525, 523, 521, 519, 517), (572, 573, 575, 574), (574, 575, 513, 512), (512, 514, 516, 518, 520, 522, 524, 526, 528, 530, 532, 534, 536, 538, 540, 542, 544, 546, 548, 550, 552, 554, 556, 558, 560, 562, 564, 566, 568, 570, 572, 574), (576, 577, 579, 578), (578, 579, 581, 580), (580, 581, 583, 582), (582, 583, 585, 584), (584, 585, 587, 586), (586, 587, 589, 588), (588, 589, 591, 590), (590, 591, 593, 592), (592, 593, 595, 594), (594, 595, 597, 596), (596, 597, 599, 598), (598, 599, 601, 600), (600, 601, 603, 602), (602, 603, 605, 604), (604, 605, 607, 606), (606, 607, 609, 608), (608, 609, 611, 610), (610, 611, 613, 612), (612, 613, 615, 614), (614, 615, 617, 616), (616, 617, 619, 618), (618, 619, 621, 620), (620, 621, 623, 622), (622, 623, 625, 624), (624, 625, 627, 626), (626, 627, 629, 628), (628, 629, 631, 630), (630, 631, 633, 632), (632, 633, 635, 634), (634, 635, 637, 636), (579, 577, 639, 637, 635, 633, 631, 629, 627, 625, 623, 621, 619, 617, 615, 613, 611, 609, 607, 605, 603, 601, 599, 597, 595, 593, 591, 589, 587, 585, 583, 581), (636, 637, 639, 638), (638, 639, 577, 576), (576, 578, 580, 582, 584, 586, 588, 590, 592, 594, 596, 598, 600, 602, 604, 606, 608, 610, 612, 614, 616, 618, 620, 622, 624, 626, 628, 630, 632, 634, 636, 638), (640, 641, 643, 642), (642, 643, 645, 644), (644, 645, 647, 646), (646, 647, 649, 648), (648, 649, 651, 650), (650, 651, 653, 652), (652, 653, 655, 654), (654, 655, 657, 656), (656, 657, 659, 658), (658, 659, 661, 660), (660, 661, 663, 662), (662, 663, 665, 664), (664, 665, 667, 666), (666, 667, 669, 668), (668, 669, 671, 670), (670, 671, 673, 672), (672, 673, 675, 674), (674, 675, 677, 676), (676, 677, 679, 678), (678, 679, 681, 680), (680, 681, 683, 682), (682, 683, 685, 684), (684, 685, 687, 686), (686, 687, 689, 688), (688, 689, 691, 690), (690, 691, 693, 692), (692, 693, 695, 694), (694, 695, 697, 696), (696, 697, 699, 698), (698, 699, 701, 700), (643, 641, 703, 701, 699, 697, 695, 693, 691, 689, 687, 685, 683, 681, 679, 677, 675, 673, 671, 669, 667, 665, 663, 661, 659, 657, 655, 653, 651, 649, 647, 645), (700, 701, 703, 702), (702, 703, 641, 640), (640, 642, 644, 646, 648, 650, 652, 654, 656, 658, 660, 662, 664, 666, 668, 670, 672, 674, 676, 678, 680, 682, 684, 686, 688, 690, 692, 694, 696, 698, 700, 702), (704, 705, 707, 706), (706, 707, 709, 708), (708, 709, 711, 710), (710, 711, 713, 712), (712, 713, 715, 714), (714, 715, 717, 716), (716, 717, 719, 718), (718, 719, 721, 720), (720, 721, 723, 722), (722, 723, 725, 724), (724, 725, 727, 726), (726, 727, 729, 728), (728, 729, 731, 730), (730, 731, 733, 732), (732, 733, 735, 734), (734, 735, 737, 736), (736, 737, 739, 738), (738, 739, 741, 740), (740, 741, 743, 742), (742, 743, 745, 744), (744, 745, 747, 746), (746, 747, 749, 748), (748, 749, 751, 750), (750, 751, 753, 752), (752, 753, 755, 754), (754, 755, 757, 756), (756, 757, 759, 758), (758, 759, 761, 760), (760, 761, 763, 762), (762, 763, 765, 764), (707, 705, 767, 765, 763, 761, 759, 757, 755, 753, 751, 749, 747, 745, 743, 741, 739, 737, 735, 733, 731, 729, 727, 725, 723, 721, 719, 717, 715, 713, 711, 709), (764, 765, 767, 766), (766, 767, 705, 704), (704, 706, 708, 710, 712, 714, 716, 718, 720, 722, 724, 726, 728, 730, 732, 734, 736, 738, 740, 742, 744, 746, 748, 750, 752, 754, 756, 758, 760, 762, 764, 766), (768, 769, 771, 770), (770, 771, 775, 774), (774, 775, 773, 772), (772, 773, 769, 768), (770, 774, 772, 768), (775, 771, 769, 773), (776, 777, 779, 778), (778, 779, 783, 782), (782, 783, 781, 780), (780, 781, 777, 776), (778, 782, 780, 776), (783, 779, 777, 781), (784, 785, 787, 786), (786, 787, 791, 790), (790, 791, 789, 788), (788, 789, 785, 784), (786, 790, 788, 784), (791, 787, 785, 789), (792, 793, 795, 794), (794, 795, 799, 798), (798, 799, 797, 796), (796, 797, 793, 792), (794, 798, 796, 792), (799, 795, 793, 797), (800, 801, 803, 802), (802, 803, 807, 806), (806, 807, 805, 804), (804, 805, 801, 800), (802, 806, 804, 800), (807, 803, 801, 805), (808, 809, 811, 810), (810, 811, 815, 814), (814, 815, 813, 812), (812, 813, 809, 808), (810, 814, 812, 808), (815, 811, 809, 813), (816, 817, 819, 818), (818, 819, 823, 822), (822, 823, 821, 820), (820, 821, 817, 816), (818, 822, 820, 816), (823, 819, 817, 821), (824, 825, 827, 826), (826, 827, 831, 830), (830, 831, 829, 828), (828, 829, 825, 824), (826, 830, 828, 824), (831, 827, 825, 829)])
_uv = me_cylinder_004.uv_layers.new(name='UVMap')
_uv.uv.foreach_set('vector', [0.5712, 0.9472, 0.5684, 0.9584, 0.5683, 0.9585, 0.5712, 0.9471, 0.5543, 0.9626, 0.5541, 0.9595, 0.5544, 0.9595, 0.5545, 0.9627, 0.5545, 0.9627, 0.5544, 0.9595, 0.5546, 0.9595, 0.5548, 0.9628, 0.5548, 0.9628, 0.5546, 0.9595, 0.555, 0.9595, 0.555, 0.9628, 0.555, 0.9628, 0.555, 0.9595, 0.5553, 0.9593, 0.5553, 0.9629, 0.5553, 0.9629, 0.5553, 0.9593, 0.5556, 0.9592, 0.5556, 0.9629, 0.5556, 0.9629, 0.5556, 0.9592, 0.5559, 0.959, 0.5558, 0.963, 0.5558, 0.963, 0.5559, 0.959, 0.5562, 0.9588, 0.5561, 0.963, 0.5561, 0.963, 0.5562, 0.9588, 0.5565, 0.9586, 0.5563, 0.963, 0.5659, 0.9505, 0.563, 0.961, 0.5628, 0.9612, 0.5654, 0.9508, 0.5654, 0.9508, 0.5628, 0.9612, 0.5625, 0.9613, 0.5649, 0.9511, 0.5649, 0.9511, 0.5625, 0.9613, 0.5622, 0.9614, 0.5643, 0.9515, 0.5643, 0.9515, 0.5622, 0.9614, 0.5619, 0.9616, 0.5637, 0.9519, 0.5637, 0.9519, 0.5619, 0.9616, 0.5616, 0.9617, 0.5632, 0.9523, 0.5632, 0.9523, 0.5616, 0.9617, 0.5613, 0.9618, 0.5628, 0.9526, 0.5628, 0.9526, 0.5613, 0.9618, 0.561, 0.9619, 0.5625, 0.9529, 0.5625, 0.9529, 0.561, 0.9619, 0.5608, 0.962, 0.5622, 0.9532, 0.5622, 0.9532, 0.5608, 0.962, 0.5605, 0.9621, 0.5618, 0.9536, 0.5618, 0.9536, 0.5605, 0.9621, 0.5602, 0.9622, 0.5614, 0.9539, 0.5614, 0.9539, 0.5602, 0.9622, 0.5599, 0.9623, 0.561, 0.9543, 0.561, 0.9543, 0.5599, 0.9623, 0.5596, 0.9624, 0.5606, 0.9548, 0.5606, 0.9548, 0.5596, 0.9624, 0.5593, 0.9625, 0.5602, 0.9552, 0.5602, 0.9552, 0.5593, 0.9625, 0.559, 0.9626, 0.5598, 0.9555, 0.5598, 0.9555, 0.559, 0.9626, 0.5587, 0.9627, 0.5595, 0.9559, 0.5595, 0.9559, 0.5587, 0.9627, 0.5585, 0.9627, 0.5592, 0.9561, 0.5704, 0.9475, 0.5693, 0.958, 0.5692, 0.958, 0.5705, 0.9474, 0.5705, 0.9474, 0.5692, 0.958, 0.5691, 0.9581, 0.5707, 0.9473, 0.5707, 0.9473, 0.5691, 0.9581, 0.569, 0.9582, 0.5708, 0.9473, 0.5708, 0.9473, 0.569, 0.9582, 0.5688, 0.9582, 0.571, 0.9472, 0.571, 0.9472, 0.5688, 0.9582, 0.5687, 0.9583, 0.5711, 0.9472, 0.5969, 0.9528, 0.596, 0.9529, 0.5951, 0.9529, 0.5941, 0.953, 0.5932, 0.953, 0.5924, 0.9531, 0.5916, 0.9532, 0.591, 0.9532, 0.5905, 0.9532, 0.5902, 0.9533, 0.59, 0.9533, 0.59, 0.9532, 0.5902, 0.9532, 0.5906, 0.9531, 0.5911, 0.9531, 0.5918, 0.953, 0.5926, 0.9529, 0.5935, 0.9528, 0.5944, 0.9527, 0.5953, 0.9527, 0.5963, 0.9526, 0.5971, 0.9526, 0.5979, 0.9525, 0.5985, 0.9523, 0.5989, 0.952, 0.5991, 0.9518, 0.5992, 0.9517, 0.5992, 0.9517, 0.5991, 0.9519, 0.5988, 0.9522, 0.5984, 0.9525, 0.5978, 0.9528, 0.5711, 0.9472, 0.5687, 0.9583, 0.5686, 0.9584, 0.5711, 0.9472, 0.5711, 0.9472, 0.5686, 0.9584, 0.5684, 0.9584, 0.5712, 0.9472, 0.6123, 0.9402, 0.6125, 0.9401, 0.6125, 0.9402, 0.6124, 0.9402, 0.6122, 0.9404, 0.6118, 0.9406, 0.6114, 0.9408, 0.611, 0.9411, 0.6105, 0.9415, 0.6099, 0.9418, 0.6094, 0.9422, 0.6089, 0.9426, 0.6084, 0.9429, 0.6079, 0.9432, 0.6075, 0.9435, 0.6072, 0.9438, 0.6069, 0.9439, 0.6068, 0.944, 0.6067, 0.9441, 0.6068, 0.944, 0.607, 0.9439, 0.6072, 0.9436, 0.6076, 0.9434, 0.608, 0.943, 0.6085, 0.9426, 0.6091, 0.9422, 0.6097, 0.9418, 0.6102, 0.9414, 0.6108, 0.9411, 0.6113, 0.9408, 0.6117, 0.9405, 0.6121, 0.9403, 0.5763, 0.9137, 0.5593, 0.9426, 0.5589, 0.943, 0.5763, 0.9138, 0.5763, 0.9138, 0.5589, 0.943, 0.5586, 0.9433, 0.5763, 0.9138, 0.5763, 0.9138, 0.5586, 0.9433, 0.5586, 0.9434, 0.5764, 0.9138, 0.5441, 0.9341, 0.5404, 0.8865, 0.5419, 0.8861, 0.5454, 0.9336, 0.5454, 0.9336, 0.5419, 0.8861, 0.5436, 0.8856, 0.547, 0.9329, 0.547, 0.9329, 0.5436, 0.8856, 0.5456, 0.8851, 0.5489, 0.9321, 0.5489, 0.9321, 0.5456, 0.8851, 0.5476, 0.8846, 0.5509, 0.9313, 0.5509, 0.9313, 0.5476, 0.8846, 0.5495, 0.8842, 0.5529, 0.9305, 0.5529, 0.9305, 0.5495, 0.8842, 0.5513, 0.8841, 0.5548, 0.9297, 0.5548, 0.9297, 0.5513, 0.8841, 0.5529, 0.884, 0.5565, 0.9291, 0.5565, 0.9291, 0.5529, 0.884, 0.5543, 0.8841, 0.558, 0.9286, 0.558, 0.9286, 0.5543, 0.8841, 0.5554, 0.8843, 0.5593, 0.9281, 0.5593, 0.9281, 0.5554, 0.8843, 0.5563, 0.8845, 0.5603, 0.9278, 0.5542, 0.9591, 0.5749, 0.9559, 0.5749, 0.9559, 0.5543, 0.9591, 0.5543, 0.9591, 0.5749, 0.9559, 0.5751, 0.9558, 0.5543, 0.9592, 0.5543, 0.9592, 0.5751, 0.9558, 0.5753, 0.9557, 0.5544, 0.9593, 0.5544, 0.9593, 0.5753, 0.9557, 0.5757, 0.9556, 0.5545, 0.9594, 0.5545, 0.9594, 0.5757, 0.9556, 0.5763, 0.9554, 0.5546, 0.9596, 0.5546, 0.9596, 0.5763, 0.9554, 0.5769, 0.9552, 0.5547, 0.9597, 0.5837, 0.9102, 0.5586, 0.9567, 0.5584, 0.9569, 0.5833, 0.9106, 0.5833, 0.9106, 0.5584, 0.9569, 0.5581, 0.9572, 0.5829, 0.911, 0.5829, 0.911, 0.5581, 0.9572, 0.5577, 0.9575, 0.5824, 0.9115, 0.5824, 0.9115, 0.5577, 0.9575, 0.5574, 0.9578, 0.5819, 0.9121, 0.5819, 0.9121, 0.5574, 0.9578, 0.557, 0.9582, 0.5814, 0.9127, 0.5814, 0.9127, 0.557, 0.9582, 0.5566, 0.9585, 0.5809, 0.9133, 0.5809, 0.9133, 0.5566, 0.9585, 0.5563, 0.9587, 0.5804, 0.9138, 0.5804, 0.9138, 0.5563, 0.9587, 0.556, 0.9589, 0.58, 0.9143, 0.58, 0.9143, 0.556, 0.9589, 0.5557, 0.9591, 0.5796, 0.9147, 0.5796, 0.9147, 0.5557, 0.9591, 0.5555, 0.9592, 0.5793, 0.9149, 0.5765, 0.9132, 0.5615, 0.9402, 0.5608, 0.9411, 0.5764, 0.9134, 0.559, 0.9641, 0.5592, 0.964, 0.5593, 0.964, 0.5593, 0.964, 0.5593, 0.9641, 0.5592, 0.9641, 0.559, 0.9642, 0.5587, 0.9643, 0.5584, 0.9644, 0.5581, 0.9645, 0.5577, 0.9646, 0.5574, 0.9647, 0.5571, 0.9648, 0.5568, 0.9648, 0.5565, 0.9648, 0.5563, 0.9649, 0.5561, 0.9649, 0.556, 0.9648, 0.5559, 0.9648, 0.5558, 0.9648, 0.5559, 0.9648, 0.556, 0.9647, 0.5561, 0.9647, 0.5563, 0.9647, 0.5565, 0.9646, 0.5568, 0.9646, 0.5571, 0.9645, 0.5574, 0.9644, 0.5578, 0.9644, 0.5581, 0.9643, 0.5585, 0.9642, 0.5587, 0.9641, 0.5764, 0.9134, 0.5608, 0.9411, 0.56, 0.9419, 0.5763, 0.9136, 0.5763, 0.9136, 0.56, 0.9419, 0.5593, 0.9426, 0.5763, 0.9137, 0.6047, 0.9455, 0.6055, 0.9447, 0.6063, 0.9441, 0.6071, 0.9434, 0.6078, 0.9429, 0.6084, 0.9424, 0.6088, 0.9421, 0.6092, 0.9418, 0.6094, 0.9417, 0.6094, 0.9417, 0.6093, 0.9417, 0.609, 0.9419, 0.6086, 0.9423, 0.6081, 0.9427, 0.6074, 0.9432, 0.6067, 0.9437, 0.606, 0.9444, 0.6052, 0.945, 0.6044, 0.9457, 0.6037, 0.9464, 0.603, 0.947, 0.6024, 0.9476, 0.6019, 0.9481, 0.6015, 0.9485, 0.6013, 0.9487, 0.6012, 0.9487, 0.6013, 0.9486, 0.6016, 0.9484, 0.602, 0.948, 0.6025, 0.9475, 0.6032, 0.9469, 0.6039, 0.9462, 0.5557, 0.9471, 0.5765, 0.9145, 0.5764, 0.9145, 0.5559, 0.9467, 0.5559, 0.9467, 0.5764, 0.9145, 0.5764, 0.9145, 0.556, 0.9465, 0.556, 0.9465, 0.5764, 0.9145, 0.5763, 0.9145, 0.5561, 0.9464, 0.5586, 0.9567, 0.5837, 0.9102, 0.584, 0.9098, 0.5589, 0.9565, 0.5589, 0.9565, 0.584, 0.9098, 0.5845, 0.9093, 0.5592, 0.9562, 0.5592, 0.9562, 0.5845, 0.9093, 0.585, 0.9088, 0.5595, 0.9558, 0.5595, 0.9558, 0.585, 0.9088, 0.5855, 0.9082, 0.5599, 0.9554, 0.5599, 0.9554, 0.5855, 0.9082, 0.5861, 0.9076, 0.5603, 0.955, 0.5603, 0.955, 0.5861, 0.9076, 0.5868, 0.907, 0.5607, 0.9546, 0.5607, 0.9546, 0.5868, 0.907, 0.5873, 0.9064, 0.5611, 0.9542, 0.5611, 0.9542, 0.5873, 0.9064, 0.5879, 0.9058, 0.5615, 0.9539, 0.5615, 0.9539, 0.5879, 0.9058, 0.5884, 0.9053, 0.5618, 0.9536, 0.5618, 0.9536, 0.5884, 0.9053, 0.5888, 0.9049, 0.5621, 0.9533, 0.5798, 0.9547, 0.6136, 0.9399, 0.6133, 0.9401, 0.5795, 0.9547, 0.5795, 0.9547, 0.6133, 0.9401, 0.613, 0.9403, 0.5793, 0.9548, 0.5793, 0.9548, 0.613, 0.9403, 0.6127, 0.9405, 0.5792, 0.9548, 0.5792, 0.9548, 0.6127, 0.9405, 0.6125, 0.9406, 0.5792, 0.9548, 0.5792, 0.9548, 0.6125, 0.9406, 0.6123, 0.9408, 0.5792, 0.9548, 0.5792, 0.9548, 0.6123, 0.9408, 0.6122, 0.9409, 0.5793, 0.9548, 0.5603, 0.9278, 0.5563, 0.8845, 0.5571, 0.8848, 0.5613, 0.9275, 0.5613, 0.9275, 0.5571, 0.8848, 0.558, 0.8852, 0.5623, 0.9273, 0.5623, 0.9273, 0.558, 0.8852, 0.5591, 0.8858, 0.5634, 0.9271, 0.5634, 0.9271, 0.5591, 0.8858, 0.5601, 0.8866, 0.5644, 0.927, 0.5644, 0.927, 0.5601, 0.8866, 0.5611, 0.8875, 0.5652, 0.927, 0.5652, 0.927, 0.5611, 0.8875, 0.5621, 0.8884, 0.566, 0.9272, 0.566, 0.9272, 0.5621, 0.8884, 0.563, 0.8895, 0.5666, 0.9275, 0.5666, 0.9275, 0.563, 0.8895, 0.5638, 0.8905, 0.5671, 0.9278, 0.5671, 0.9278, 0.5638, 0.8905, 0.5644, 0.8914, 0.5675, 0.9281, 0.5675, 0.9281, 0.5644, 0.8914, 0.5649, 0.8922, 0.5675, 0.9286, 0.5548, 0.9485, 0.5764, 0.915, 0.5765, 0.9148, 0.5551, 0.948, 0.6084, 0.9433, 0.6088, 0.9429, 0.6093, 0.9426, 0.6097, 0.9424, 0.61, 0.9422, 0.6102, 0.9421, 0.6104, 0.9421, 0.6104, 0.9421, 0.6103, 0.9422, 0.6101, 0.9423, 0.6099, 0.9425, 0.6095, 0.9427, 0.6091, 0.943, 0.6087, 0.9433, 0.6082, 0.9437, 0.6077, 0.944, 0.6072, 0.9444, 0.6068, 0.9447, 0.6064, 0.945, 0.606, 0.9452, 0.6057, 0.9455, 0.6055, 0.9456, 0.6054, 0.9457, 0.6053, 0.9457, 0.6054, 0.9456, 0.6055, 0.9455, 0.6057, 0.9453, 0.6061, 0.945, 0.6064, 0.9447, 0.6069, 0.9444, 0.6074, 0.944, 0.6079, 0.9436, 0.5551, 0.948, 0.5765, 0.9148, 0.5765, 0.9146, 0.5554, 0.9475, 0.5554, 0.9475, 0.5765, 0.9146, 0.5765, 0.9145, 0.5557, 0.9471, 0.6047, 0.9455, 0.6039, 0.9462, 0.6031, 0.9469, 0.6023, 0.9477, 0.6015, 0.9484, 0.6009, 0.9491, 0.6003, 0.9497, 0.5998, 0.9502, 0.5995, 0.9505, 0.5993, 0.9507, 0.5993, 0.9507, 0.5994, 0.9506, 0.5997, 0.9503, 0.6002, 0.9498, 0.6008, 0.9492, 0.6014, 0.9485, 0.6022, 0.9477, 0.603, 0.9469, 0.6039, 0.9462, 0.6047, 0.9454, 0.6055, 0.9447, 0.6061, 0.9441, 0.6067, 0.9437, 0.6072, 0.9433, 0.6075, 0.9431, 0.6076, 0.9429, 0.6076, 0.943, 0.6074, 0.9431, 0.6071, 0.9434, 0.6067, 0.9437, 0.6061, 0.9442, 0.6054, 0.9448, 0.5549, 0.96, 0.5779, 0.9549, 0.5782, 0.9548, 0.555, 0.9601, 0.555, 0.9601, 0.5782, 0.9548, 0.5785, 0.9548, 0.5551, 0.9601, 0.5551, 0.9601, 0.5785, 0.9548, 0.5785, 0.9548, 0.5551, 0.9602, 0.5597, 0.9402, 0.5706, 0.9038, 0.5708, 0.9049, 0.5589, 0.9412, 0.5589, 0.9412, 0.5708, 0.9049, 0.5711, 0.9061, 0.5581, 0.9424, 0.5581, 0.9424, 0.5711, 0.9061, 0.5714, 0.9074, 0.5571, 0.9438, 0.5571, 0.9438, 0.5714, 0.9074, 0.5717, 0.9088, 0.5562, 0.9453, 0.5562, 0.9453, 0.5717, 0.9088, 0.572, 0.91, 0.5552, 0.9468, 0.5552, 0.9468, 0.572, 0.91, 0.5722, 0.9112, 0.5544, 0.9482, 0.5544, 0.9482, 0.5722, 0.9112, 0.5725, 0.9122, 0.5536, 0.9496, 0.5536, 0.9496, 0.5725, 0.9122, 0.5727, 0.913, 0.5529, 0.9509, 0.5529, 0.9509, 0.5727, 0.913, 0.5729, 0.9136, 0.5523, 0.9519, 0.5523, 0.9519, 0.5729, 0.9136, 0.573, 0.9141, 0.5523, 0.9526, 0.5522, 0.9545, 0.5557, 0.9606, 0.5558, 0.9606, 0.5523, 0.9546, 0.5523, 0.9546, 0.5558, 0.9606, 0.5558, 0.9607, 0.5523, 0.9547, 0.5523, 0.9547, 0.5558, 0.9607, 0.5559, 0.9607, 0.5523, 0.9549, 0.5523, 0.9549, 0.5559, 0.9607, 0.5561, 0.9608, 0.5523, 0.9552, 0.5523, 0.9552, 0.5561, 0.9608, 0.5562, 0.9608, 0.5524, 0.9554, 0.5524, 0.9554, 0.5562, 0.9608, 0.5564, 0.9609, 0.5524, 0.9557, 0.5706, 0.9038, 0.5597, 0.9402, 0.5604, 0.9392, 0.5703, 0.9027, 0.5703, 0.9027, 0.5604, 0.9392, 0.5613, 0.9379, 0.5699, 0.9012, 0.5699, 0.9012, 0.5613, 0.9379, 0.5623, 0.9366, 0.5694, 0.8998, 0.5694, 0.8998, 0.5623, 0.9366, 0.5634, 0.9351, 0.5688, 0.8987, 0.5688, 0.8987, 0.5634, 0.9351, 0.5645, 0.9337, 0.5681, 0.8975, 0.5681, 0.8975, 0.5645, 0.9337, 0.5654, 0.9323, 0.5674, 0.8963, 0.5674, 0.8963, 0.5654, 0.9323, 0.5662, 0.9311, 0.5667, 0.8951, 0.5667, 0.8951, 0.5662, 0.9311, 0.5669, 0.93, 0.5661, 0.894, 0.5661, 0.894, 0.5669, 0.93, 0.5673, 0.9292, 0.5655, 0.893, 0.5655, 0.893, 0.5673, 0.9292, 0.5675, 0.9286, 0.5649, 0.8922, 0.5546, 0.9596, 0.5763, 0.9554, 0.5769, 0.9552, 0.5547, 0.9598, 0.6034, 0.9478, 0.603, 0.9482, 0.6026, 0.9485, 0.6023, 0.9488, 0.6021, 0.9489, 0.6019, 0.949, 0.6019, 0.9491, 0.6019, 0.949, 0.602, 0.9489, 0.6022, 0.9486, 0.6025, 0.9483, 0.6029, 0.948, 0.6033, 0.9476, 0.6038, 0.9472, 0.6043, 0.9467, 0.6048, 0.9463, 0.6053, 0.9459, 0.6058, 0.9455, 0.6062, 0.9452, 0.6065, 0.945, 0.6067, 0.9449, 0.6069, 0.9448, 0.6069, 0.9448, 0.6069, 0.9449, 0.6067, 0.945, 0.6065, 0.9452, 0.6062, 0.9455, 0.6058, 0.9458, 0.6053, 0.9462, 0.6048, 0.9466, 0.6043, 0.947, 0.6039, 0.9474, 0.5547, 0.9598, 0.5769, 0.9552, 0.5775, 0.955, 0.5548, 0.9599, 0.5548, 0.9599, 0.5775, 0.955, 0.5779, 0.9549, 0.5549, 0.96, 0.6099, 0.9415, 0.6092, 0.942, 0.6086, 0.9424, 0.6079, 0.9429, 0.6074, 0.9434, 0.6068, 0.9438, 0.6064, 0.9441, 0.6061, 0.9444, 0.6059, 0.9445, 0.6059, 0.9446, 0.6059, 0.9445, 0.6061, 0.9443, 0.6064, 0.9441, 0.6069, 0.9437, 0.6074, 0.9433, 0.608, 0.9428, 0.6087, 0.9423, 0.6093, 0.9418, 0.61, 0.9413, 0.6107, 0.9409, 0.6113, 0.9405, 0.6118, 0.9402, 0.6122, 0.9399, 0.6125, 0.9398, 0.6127, 0.9397, 0.6127, 0.9397, 0.6126, 0.9397, 0.6124, 0.9399, 0.612, 0.9401, 0.6116, 0.9404, 0.6111, 0.9407, 0.6105, 0.9411, 0.5522, 0.9524, 0.5549, 0.9599, 0.5549, 0.96, 0.5522, 0.9526, 0.5522, 0.9526, 0.5549, 0.96, 0.555, 0.9601, 0.5522, 0.9528, 0.5522, 0.9528, 0.555, 0.9601, 0.5551, 0.9601, 0.5522, 0.9529, 0.5664, 0.9501, 0.5938, 0.9004, 0.5941, 0.9001, 0.5668, 0.9499, 0.5668, 0.9499, 0.5941, 0.9001, 0.5945, 0.8998, 0.5671, 0.9497, 0.5671, 0.9497, 0.5945, 0.8998, 0.5949, 0.8994, 0.5675, 0.9495, 0.5675, 0.9495, 0.5949, 0.8994, 0.5953, 0.899, 0.568, 0.9492, 0.568, 0.9492, 0.5953, 0.899, 0.5957, 0.8987, 0.5684, 0.9489, 0.5684, 0.9489, 0.5957, 0.8987, 0.5961, 0.8983, 0.5688, 0.9487, 0.5688, 0.9487, 0.5961, 0.8983, 0.5965, 0.898, 0.5691, 0.9485, 0.5691, 0.9485, 0.5965, 0.898, 0.5968, 0.8978, 0.5694, 0.9483, 0.5694, 0.9483, 0.5968, 0.8978, 0.5971, 0.8976, 0.5696, 0.9482, 0.5696, 0.9482, 0.5971, 0.8976, 0.5973, 0.8974, 0.5698, 0.9481, 0.5522, 0.9531, 0.5551, 0.9602, 0.5552, 0.9602, 0.5522, 0.9532, 0.5522, 0.9532, 0.5552, 0.9602, 0.5552, 0.9603, 0.5522, 0.9534, 0.5522, 0.9534, 0.5552, 0.9603, 0.5553, 0.9603, 0.5522, 0.9536, 0.5522, 0.9536, 0.5553, 0.9603, 0.5554, 0.9604, 0.5522, 0.9539, 0.5522, 0.9539, 0.5554, 0.9604, 0.5556, 0.9605, 0.5522, 0.9542, 0.5522, 0.9542, 0.5556, 0.9605, 0.5557, 0.9606, 0.5522, 0.9545, 0.5793, 0.9149, 0.5555, 0.9592, 0.5553, 0.9593, 0.579, 0.9151, 0.579, 0.9151, 0.5553, 0.9593, 0.555, 0.9594, 0.5786, 0.9154, 0.5786, 0.9154, 0.555, 0.9594, 0.5548, 0.9595, 0.5782, 0.9156, 0.5782, 0.9156, 0.5548, 0.9595, 0.5545, 0.9595, 0.5778, 0.9159, 0.5778, 0.9159, 0.5545, 0.9595, 0.5542, 0.9595, 0.5774, 0.9161, 0.5774, 0.9161, 0.5542, 0.9595, 0.5539, 0.9595, 0.5769, 0.9163, 0.5769, 0.9163, 0.5539, 0.9595, 0.5537, 0.9593, 0.5765, 0.9165, 0.5765, 0.9165, 0.5537, 0.9593, 0.5534, 0.9591, 0.5762, 0.9166, 0.5762, 0.9166, 0.5534, 0.9591, 0.5533, 0.9589, 0.5759, 0.9167, 0.5759, 0.9167, 0.5533, 0.9589, 0.5531, 0.9587, 0.5756, 0.9167, 0.5526, 0.9513, 0.5545, 0.9595, 0.5547, 0.9597, 0.5523, 0.9518, 0.5559, 0.9648, 0.556, 0.9648, 0.556, 0.9649, 0.5559, 0.9649, 0.5558, 0.9649, 0.5557, 0.965, 0.5555, 0.965, 0.5552, 0.9651, 0.555, 0.9651, 0.5547, 0.9651, 0.5545, 0.9651, 0.5542, 0.9651, 0.554, 0.9651, 0.5538, 0.9651, 0.5536, 0.9651, 0.5535, 0.9651, 0.5534, 0.9651, 0.5534, 0.965, 0.5534, 0.965, 0.5534, 0.965, 0.5535, 0.9649, 0.5536, 0.9649, 0.5537, 0.9649, 0.5539, 0.9648, 0.5541, 0.9648, 0.5543, 0.9648, 0.5546, 0.9648, 0.5548, 0.9648, 0.5551, 0.9648, 0.5553, 0.9648, 0.5556, 0.9648, 0.5557, 0.9648, 0.5523, 0.9518, 0.5547, 0.9597, 0.5548, 0.9598, 0.5522, 0.9521, 0.5522, 0.9521, 0.5548, 0.9598, 0.5549, 0.9599, 0.5522, 0.9524, 0.5512, 0.9658, 0.5512, 0.9658, 0.5512, 0.9659, 0.5511, 0.966, 0.5509, 0.9661, 0.5507, 0.9663, 0.5505, 0.9664, 0.5503, 0.9666, 0.5501, 0.9667, 0.5498, 0.9669, 0.5495, 0.9671, 0.5493, 0.9672, 0.5491, 0.9674, 0.5489, 0.9675, 0.5488, 0.9675, 0.5487, 0.9676, 0.5487, 0.9675, 0.5487, 0.9675, 0.5488, 0.9674, 0.5489, 0.9672, 0.549, 0.9671, 0.5492, 0.9669, 0.5495, 0.9667, 0.5497, 0.9665, 0.55, 0.9664, 0.5502, 0.9662, 0.5504, 0.9661, 0.5506, 0.966, 0.5508, 0.9659, 0.551, 0.9658, 0.5511, 0.9658, 0.5512, 0.9658, 0.5567, 0.9584, 0.5565, 0.963, 0.5563, 0.963, 0.5565, 0.9586, 0.5708, 0.9475, 0.5669, 0.9592, 0.5667, 0.9593, 0.5707, 0.9475, 0.5707, 0.9475, 0.5667, 0.9593, 0.5664, 0.9594, 0.5705, 0.9476, 0.5705, 0.9476, 0.5664, 0.9594, 0.5662, 0.9595, 0.5703, 0.9478, 0.5703, 0.9478, 0.5662, 0.9595, 0.566, 0.9596, 0.5701, 0.9479, 0.5701, 0.9479, 0.566, 0.9596, 0.5657, 0.9598, 0.5698, 0.9481, 0.5698, 0.9481, 0.5657, 0.9598, 0.5655, 0.9599, 0.5696, 0.9482, 0.5696, 0.9482, 0.5655, 0.9599, 0.5653, 0.96, 0.5693, 0.9484, 0.5693, 0.9484, 0.5653, 0.96, 0.5651, 0.9601, 0.5691, 0.9485, 0.5527, 0.9619, 0.5526, 0.9572, 0.5527, 0.9577, 0.5528, 0.962, 0.5528, 0.962, 0.5527, 0.9577, 0.5529, 0.9582, 0.553, 0.9621, 0.553, 0.9621, 0.5529, 0.9582, 0.553, 0.9586, 0.5533, 0.9622, 0.5533, 0.9622, 0.553, 0.9586, 0.5533, 0.9589, 0.5535, 0.9623, 0.5535, 0.9623, 0.5533, 0.9589, 0.5535, 0.9592, 0.5537, 0.9624, 0.5537, 0.9624, 0.5535, 0.9592, 0.5537, 0.9594, 0.5539, 0.9625, 0.5539, 0.9625, 0.5537, 0.9594, 0.5539, 0.9595, 0.5541, 0.9626, 0.5541, 0.9626, 0.5539, 0.9595, 0.5541, 0.9595, 0.5543, 0.9626, 0.5691, 0.9485, 0.5651, 0.9601, 0.5649, 0.9602, 0.5688, 0.9487, 0.5688, 0.9487, 0.5649, 0.9602, 0.5646, 0.9603, 0.5684, 0.9489, 0.5684, 0.9489, 0.5646, 0.9603, 0.5643, 0.9604, 0.568, 0.9492, 0.568, 0.9492, 0.5643, 0.9604, 0.5641, 0.9606, 0.5676, 0.9494, 0.5676, 0.9494, 0.5641, 0.9606, 0.5638, 0.9607, 0.5671, 0.9497, 0.5671, 0.9497, 0.5638, 0.9607, 0.5635, 0.9608, 0.5666, 0.95, 0.5666, 0.95, 0.5635, 0.9608, 0.5633, 0.9609, 0.5662, 0.9503, 0.5662, 0.9503, 0.5633, 0.9609, 0.563, 0.961, 0.5659, 0.9505, 0.5592, 0.9561, 0.5585, 0.9627, 0.5582, 0.9628, 0.5589, 0.9565, 0.5589, 0.9565, 0.5582, 0.9628, 0.5579, 0.9628, 0.5585, 0.9568, 0.5585, 0.9568, 0.5579, 0.9628, 0.5576, 0.9629, 0.5581, 0.9571, 0.5581, 0.9571, 0.5576, 0.9629, 0.5573, 0.9629, 0.5578, 0.9575, 0.5578, 0.9575, 0.5573, 0.9629, 0.557, 0.963, 0.5574, 0.9578, 0.5938, 0.9527, 0.5929, 0.9528, 0.592, 0.9528, 0.5913, 0.9529, 0.5907, 0.953, 0.5902, 0.953, 0.5899, 0.953, 0.5897, 0.953, 0.5897, 0.953, 0.5898, 0.953, 0.5902, 0.9529, 0.5906, 0.9529, 0.5912, 0.9528, 0.5919, 0.9527, 0.5927, 0.9526, 0.5936, 0.9526, 0.5945, 0.9525, 0.5953, 0.9524, 0.5962, 0.9524, 0.597, 0.9524, 0.5977, 0.9523, 0.5982, 0.9521, 0.5986, 0.952, 0.5987, 0.9519, 0.5987, 0.9519, 0.5986, 0.952, 0.5984, 0.9522, 0.5979, 0.9524, 0.5972, 0.9525, 0.5965, 0.9525, 0.5956, 0.9526, 0.5947, 0.9526, 0.5574, 0.9578, 0.557, 0.963, 0.5567, 0.963, 0.557, 0.9581, 0.557, 0.9581, 0.5567, 0.963, 0.5565, 0.963, 0.5567, 0.9584, 0.6044, 0.9463, 0.6049, 0.9458, 0.6054, 0.9455, 0.6057, 0.9452, 0.606, 0.9449, 0.6062, 0.9448, 0.6063, 0.9448, 0.6062, 0.9449, 0.6061, 0.945, 0.6058, 0.9452, 0.6054, 0.9456, 0.605, 0.9459, 0.6045, 0.9464, 0.604, 0.9468, 0.6035, 0.9473, 0.6029, 0.9478, 0.6024, 0.9483, 0.602, 0.9487, 0.6015, 0.9491, 0.6012, 0.9494, 0.601, 0.9496, 0.6008, 0.9497, 0.6008, 0.9498, 0.6008, 0.9497, 0.6009, 0.9496, 0.6012, 0.9493, 0.6015, 0.949, 0.6019, 0.9486, 0.6023, 0.9482, 0.6028, 0.9477, 0.6033, 0.9472, 0.6039, 0.9467, 0.5709, 0.9474, 0.567, 0.9591, 0.5669, 0.9592, 0.5708, 0.9475, 0.5687, 0.9482, 0.5698, 0.9577, 0.5698, 0.9577, 0.569, 0.9481, 0.569, 0.9481, 0.5698, 0.9577, 0.5697, 0.9578, 0.5693, 0.948, 0.5693, 0.948, 0.5697, 0.9578, 0.5696, 0.9578, 0.5695, 0.9478, 0.5695, 0.9478, 0.5696, 0.9578, 0.5696, 0.9579, 0.5698, 0.9477, 0.5698, 0.9477, 0.5696, 0.9579, 0.5695, 0.9579, 0.57, 0.9476, 0.57, 0.9476, 0.5695, 0.9579, 0.5694, 0.9579, 0.5702, 0.9475, 0.5702, 0.9475, 0.5694, 0.9579, 0.5693, 0.958, 0.5704, 0.9475, 0.5611, 0.9383, 0.5488, 0.9629, 0.5485, 0.9631, 0.5619, 0.9372, 0.5619, 0.9372, 0.5485, 0.9631, 0.5482, 0.9633, 0.5628, 0.9359, 0.5628, 0.9359, 0.5482, 0.9633, 0.5478, 0.9636, 0.5639, 0.9345, 0.5639, 0.9345, 0.5478, 0.9636, 0.5473, 0.964, 0.5649, 0.9331, 0.5649, 0.9331, 0.5473, 0.964, 0.5468, 0.9644, 0.5658, 0.9318, 0.5658, 0.9318, 0.5468, 0.9644, 0.5463, 0.9648, 0.5665, 0.9306, 0.5665, 0.9306, 0.5463, 0.9648, 0.5458, 0.9653, 0.5671, 0.9295, 0.5671, 0.9295, 0.5458, 0.9653, 0.5453, 0.9658, 0.5675, 0.9287, 0.5675, 0.9287, 0.5453, 0.9658, 0.5448, 0.9662, 0.5675, 0.9282, 0.5511, 0.9617, 0.5532, 0.9503, 0.5525, 0.9515, 0.5513, 0.9616, 0.5513, 0.9616, 0.5525, 0.9515, 0.5523, 0.9526, 0.5515, 0.9616, 0.5515, 0.9616, 0.5523, 0.9526, 0.5523, 0.9536, 0.5517, 0.9616, 0.5517, 0.9616, 0.5523, 0.9536, 0.5523, 0.9546, 0.5519, 0.9616, 0.5519, 0.9616, 0.5523, 0.9546, 0.5523, 0.9555, 0.5521, 0.9617, 0.5521, 0.9617, 0.5523, 0.9555, 0.5524, 0.9562, 0.5523, 0.9618, 0.5523, 0.9618, 0.5524, 0.9562, 0.5525, 0.9568, 0.5525, 0.9618, 0.5525, 0.9618, 0.5525, 0.9568, 0.5526, 0.9572, 0.5527, 0.9619, 0.5712, 0.9471, 0.5683, 0.9585, 0.5682, 0.9586, 0.5713, 0.9471, 0.5713, 0.9471, 0.5682, 0.9586, 0.568, 0.9587, 0.5713, 0.9472, 0.5713, 0.9472, 0.568, 0.9587, 0.5678, 0.9587, 0.5712, 0.9472, 0.5712, 0.9472, 0.5678, 0.9587, 0.5676, 0.9588, 0.5712, 0.9472, 0.5712, 0.9472, 0.5676, 0.9588, 0.5674, 0.9589, 0.5711, 0.9473, 0.5574, 0.961, 0.5572, 0.961, 0.5571, 0.9609, 0.5569, 0.9609, 0.5567, 0.9608, 0.5565, 0.9607, 0.5564, 0.9607, 0.5562, 0.9606, 0.556, 0.9605, 0.5558, 0.9604, 0.5557, 0.9604, 0.5556, 0.9603, 0.5555, 0.9603, 0.5555, 0.9603, 0.5555, 0.9603, 0.5555, 0.9603, 0.5556, 0.9604, 0.5557, 0.9605, 0.5559, 0.9606, 0.556, 0.9607, 0.5562, 0.9608, 0.5564, 0.9609, 0.5566, 0.9609, 0.5568, 0.961, 0.557, 0.9611, 0.5572, 0.9611, 0.5573, 0.9611, 0.5574, 0.9611, 0.5575, 0.9611, 0.5575, 0.9611, 0.5575, 0.9611, 0.5575, 0.9611, 0.5711, 0.9473, 0.5674, 0.9589, 0.5672, 0.959, 0.571, 0.9473, 0.571, 0.9473, 0.5672, 0.959, 0.567, 0.9591, 0.5709, 0.9474, 0.5853, 0.9538, 0.5861, 0.9536, 0.587, 0.9535, 0.588, 0.9533, 0.5889, 0.9532, 0.5898, 0.9531, 0.5907, 0.953, 0.5914, 0.9529, 0.592, 0.9529, 0.5925, 0.9528, 0.5927, 0.9528, 0.5928, 0.9528, 0.5927, 0.9529, 0.5923, 0.9529, 0.5918, 0.953, 0.5911, 0.9531, 0.5903, 0.9532, 0.5895, 0.9533, 0.5885, 0.9534, 0.5875, 0.9536, 0.5866, 0.9537, 0.5857, 0.9539, 0.5849, 0.954, 0.5842, 0.9541, 0.5836, 0.9542, 0.5833, 0.9543, 0.583, 0.9543, 0.583, 0.9543, 0.5832, 0.9543, 0.5835, 0.9542, 0.5839, 0.9541, 0.5846, 0.954, 0.5602, 0.9394, 0.549, 0.9627, 0.5488, 0.9629, 0.5611, 0.9383, 0.5631, 0.9511, 0.5695, 0.9577, 0.5695, 0.9577, 0.5634, 0.9509, 0.5634, 0.9509, 0.5695, 0.9577, 0.5696, 0.9577, 0.5638, 0.9507, 0.5638, 0.9507, 0.5696, 0.9577, 0.5697, 0.9577, 0.5642, 0.9505, 0.5642, 0.9505, 0.5697, 0.9577, 0.5697, 0.9576, 0.5647, 0.9503, 0.5647, 0.9503, 0.5697, 0.9576, 0.5698, 0.9576, 0.5651, 0.9501, 0.5651, 0.9501, 0.5698, 0.9576, 0.5698, 0.9576, 0.5654, 0.9499, 0.5654, 0.9499, 0.5698, 0.9576, 0.5698, 0.9576, 0.5658, 0.9497, 0.5675, 0.9282, 0.5448, 0.9662, 0.5443, 0.9667, 0.5672, 0.9278, 0.5672, 0.9278, 0.5443, 0.9667, 0.5437, 0.9673, 0.5667, 0.9275, 0.5667, 0.9275, 0.5437, 0.9673, 0.543, 0.968, 0.5661, 0.9273, 0.5661, 0.9273, 0.543, 0.968, 0.5422, 0.9688, 0.5654, 0.9271, 0.5654, 0.9271, 0.5422, 0.9688, 0.5413, 0.9698, 0.5645, 0.927, 0.5645, 0.927, 0.5413, 0.9698, 0.5403, 0.9707, 0.5635, 0.9271, 0.5635, 0.9271, 0.5403, 0.9707, 0.5393, 0.9717, 0.5625, 0.9272, 0.5625, 0.9272, 0.5393, 0.9717, 0.5384, 0.9726, 0.5614, 0.9275, 0.5614, 0.9275, 0.5384, 0.9726, 0.5375, 0.9735, 0.5603, 0.9278, 0.5665, 0.9493, 0.5699, 0.9576, 0.5699, 0.9576, 0.5668, 0.9492, 0.5668, 0.9492, 0.5699, 0.9576, 0.5699, 0.9576, 0.5672, 0.949, 0.5672, 0.949, 0.5699, 0.9576, 0.5699, 0.9576, 0.5675, 0.9488, 0.5675, 0.9488, 0.5699, 0.9576, 0.5699, 0.9576, 0.5679, 0.9486, 0.5679, 0.9486, 0.5699, 0.9576, 0.5699, 0.9577, 0.5682, 0.9485, 0.5682, 0.9485, 0.5699, 0.9577, 0.5698, 0.9577, 0.5685, 0.9483, 0.5685, 0.9483, 0.5698, 0.9577, 0.5698, 0.9577, 0.5687, 0.9482, 0.5532, 0.9503, 0.5511, 0.9617, 0.5509, 0.9617, 0.5538, 0.9493, 0.5538, 0.9493, 0.5509, 0.9617, 0.5507, 0.9618, 0.5544, 0.9481, 0.5544, 0.9481, 0.5507, 0.9618, 0.5504, 0.9619, 0.5552, 0.9468, 0.5552, 0.9468, 0.5504, 0.9619, 0.5502, 0.9621, 0.5562, 0.9453, 0.5562, 0.9453, 0.5502, 0.9621, 0.5499, 0.9622, 0.5572, 0.9437, 0.5572, 0.9437, 0.5499, 0.9622, 0.5496, 0.9624, 0.5582, 0.9422, 0.6009, 0.9495, 0.6011, 0.9493, 0.6013, 0.9492, 0.6013, 0.9492, 0.6012, 0.9493, 0.6009, 0.9496, 0.6006, 0.9499, 0.6002, 0.9503, 0.5997, 0.9508, 0.5992, 0.9514, 0.5986, 0.9519, 0.5978, 0.9522, 0.597, 0.9524, 0.5962, 0.9524, 0.5955, 0.9524, 0.5949, 0.9524, 0.5945, 0.9525, 0.5941, 0.9525, 0.594, 0.9525, 0.594, 0.9525, 0.5941, 0.9524, 0.5944, 0.9524, 0.5949, 0.9524, 0.5955, 0.9523, 0.5961, 0.9523, 0.5969, 0.9522, 0.5977, 0.9521, 0.5986, 0.9518, 0.5991, 0.9513, 0.5997, 0.9507, 0.6002, 0.9503, 0.6006, 0.9498, 0.5582, 0.9422, 0.5496, 0.9624, 0.5493, 0.9625, 0.5593, 0.9407, 0.5593, 0.9407, 0.5493, 0.9625, 0.549, 0.9627, 0.5602, 0.9394, 0.5985, 0.9523, 0.598, 0.9524, 0.5976, 0.9525, 0.5974, 0.9525, 0.5973, 0.9525, 0.5973, 0.9525, 0.5975, 0.9525, 0.5979, 0.9524, 0.5984, 0.9522, 0.5988, 0.9518, 0.5993, 0.9513, 0.5998, 0.9508, 0.6003, 0.9503, 0.6009, 0.9497, 0.6014, 0.9492, 0.602, 0.9487, 0.6024, 0.9483, 0.6028, 0.9479, 0.6031, 0.9476, 0.6033, 0.9475, 0.6034, 0.9474, 0.6034, 0.9475, 0.6032, 0.9477, 0.603, 0.9479, 0.6026, 0.9483, 0.6022, 0.9487, 0.6017, 0.9492, 0.6011, 0.9497, 0.6006, 0.9503, 0.6, 0.9508, 0.5995, 0.9514, 0.599, 0.9518, 0.5964, 0.8976, 0.5674, 0.9489, 0.5677, 0.9487, 0.5967, 0.8974, 0.5967, 0.8974, 0.5677, 0.9487, 0.5681, 0.9485, 0.5969, 0.8973, 0.5969, 0.8973, 0.5681, 0.9485, 0.5683, 0.9484, 0.5972, 0.8971, 0.5972, 0.8971, 0.5683, 0.9484, 0.5686, 0.9483, 0.5974, 0.897, 0.5974, 0.897, 0.5686, 0.9483, 0.5688, 0.9482, 0.5975, 0.8969, 0.5534, 0.9498, 0.5542, 0.959, 0.5542, 0.959, 0.5533, 0.9499, 0.5533, 0.9499, 0.5542, 0.959, 0.5543, 0.9591, 0.5532, 0.9501, 0.5532, 0.9501, 0.5543, 0.9591, 0.5543, 0.9592, 0.5531, 0.9504, 0.5531, 0.9504, 0.5543, 0.9592, 0.5544, 0.9593, 0.5529, 0.9508, 0.5529, 0.9508, 0.5544, 0.9593, 0.5545, 0.9595, 0.5526, 0.9512, 0.5526, 0.9512, 0.5545, 0.9595, 0.5546, 0.9596, 0.5524, 0.9516, 0.5621, 0.9533, 0.5888, 0.9049, 0.5892, 0.9045, 0.5624, 0.953, 0.5624, 0.953, 0.5892, 0.9045, 0.5897, 0.9041, 0.5627, 0.9527, 0.5627, 0.9527, 0.5897, 0.9041, 0.5902, 0.9035, 0.563, 0.9524, 0.563, 0.9524, 0.5902, 0.9035, 0.5908, 0.903, 0.5635, 0.952, 0.5635, 0.952, 0.5908, 0.903, 0.5914, 0.9024, 0.5641, 0.9516, 0.5641, 0.9516, 0.5914, 0.9024, 0.592, 0.9019, 0.5647, 0.9513, 0.5647, 0.9513, 0.592, 0.9019, 0.5925, 0.9014, 0.5652, 0.9509, 0.5652, 0.9509, 0.5925, 0.9014, 0.593, 0.901, 0.5657, 0.9506, 0.5657, 0.9506, 0.593, 0.901, 0.5934, 0.9006, 0.5661, 0.9503, 0.5661, 0.9503, 0.5934, 0.9006, 0.5938, 0.9004, 0.5664, 0.9501, 0.5551, 0.9602, 0.5785, 0.9548, 0.5793, 0.9546, 0.5552, 0.9603, 0.5552, 0.9603, 0.5793, 0.9546, 0.58, 0.9544, 0.5554, 0.9604, 0.5554, 0.9604, 0.58, 0.9544, 0.5806, 0.9542, 0.5555, 0.9605, 0.5555, 0.9605, 0.5806, 0.9542, 0.581, 0.9541, 0.5556, 0.9605, 0.5556, 0.9605, 0.581, 0.9541, 0.5812, 0.9541, 0.5556, 0.9606, 0.5556, 0.9606, 0.5812, 0.9541, 0.5812, 0.9541, 0.5557, 0.9606, 0.5952, 0.8985, 0.5658, 0.9497, 0.566, 0.9496, 0.5954, 0.8984, 0.5954, 0.8984, 0.566, 0.9496, 0.5663, 0.9494, 0.5956, 0.8982, 0.5956, 0.8982, 0.5663, 0.9494, 0.5667, 0.9492, 0.5959, 0.898, 0.6033, 0.9468, 0.6031, 0.9469, 0.6031, 0.947, 0.6032, 0.9469, 0.6034, 0.9466, 0.6038, 0.9463, 0.6043, 0.9458, 0.605, 0.9452, 0.6057, 0.9446, 0.6064, 0.944, 0.6072, 0.9433, 0.608, 0.9427, 0.6087, 0.9422, 0.6093, 0.9417, 0.6099, 0.9413, 0.6103, 0.941, 0.6106, 0.9408, 0.6108, 0.9407, 0.6108, 0.9407, 0.6107, 0.9408, 0.6104, 0.941, 0.61, 0.9413, 0.6095, 0.9416, 0.6089, 0.9421, 0.6082, 0.9426, 0.6075, 0.9432, 0.6067, 0.9438, 0.606, 0.9444, 0.6053, 0.945, 0.6047, 0.9455, 0.6041, 0.946, 0.6036, 0.9465, 0.5959, 0.898, 0.5667, 0.9492, 0.567, 0.9491, 0.5961, 0.8978, 0.5961, 0.8978, 0.567, 0.9491, 0.5674, 0.9489, 0.5964, 0.8976, 0.597, 0.9528, 0.5976, 0.9528, 0.5983, 0.9526, 0.5988, 0.9522, 0.5993, 0.9517, 0.5999, 0.9512, 0.6004, 0.9507, 0.6009, 0.9502, 0.6013, 0.9498, 0.6016, 0.9495, 0.6019, 0.9493, 0.6021, 0.9492, 0.6022, 0.9491, 0.6021, 0.9492, 0.602, 0.9494, 0.6018, 0.9496, 0.6014, 0.95, 0.6011, 0.9504, 0.6006, 0.9508, 0.6001, 0.9513, 0.5996, 0.9518, 0.5991, 0.9523, 0.5986, 0.9527, 0.598, 0.953, 0.5974, 0.953, 0.5969, 0.953, 0.5965, 0.953, 0.5962, 0.953, 0.5961, 0.953, 0.5961, 0.9529, 0.5962, 0.9529, 0.5966, 0.9529, 0.5983, 0.8963, 0.5699, 0.9477, 0.5702, 0.9476, 0.5985, 0.8962, 0.5985, 0.8962, 0.5702, 0.9476, 0.5704, 0.9475, 0.5986, 0.8961, 0.5986, 0.8961, 0.5704, 0.9475, 0.5705, 0.9474, 0.5987, 0.8961, 0.5987, 0.8961, 0.5705, 0.9474, 0.5707, 0.9473, 0.5988, 0.896, 0.5988, 0.896, 0.5707, 0.9473, 0.5708, 0.9473, 0.5989, 0.896, 0.5564, 0.946, 0.5764, 0.9143, 0.5763, 0.9144, 0.5564, 0.9459, 0.5564, 0.9459, 0.5763, 0.9144, 0.5763, 0.9143, 0.5566, 0.9457, 0.5566, 0.9457, 0.5763, 0.9143, 0.5762, 0.9143, 0.5568, 0.9453, 0.5568, 0.9453, 0.5762, 0.9143, 0.5763, 0.9142, 0.5573, 0.9448, 0.5573, 0.9448, 0.5763, 0.9142, 0.5763, 0.914, 0.5578, 0.9442, 0.5578, 0.9442, 0.5763, 0.914, 0.5764, 0.9138, 0.5586, 0.9434, 0.5523, 0.9526, 0.573, 0.9141, 0.5732, 0.9145, 0.5523, 0.9533, 0.5523, 0.9533, 0.5732, 0.9145, 0.5734, 0.915, 0.5523, 0.9541, 0.5523, 0.9541, 0.5734, 0.915, 0.5736, 0.9155, 0.5523, 0.9549, 0.5523, 0.9549, 0.5736, 0.9155, 0.5739, 0.9159, 0.5524, 0.9557, 0.5524, 0.9557, 0.5739, 0.9159, 0.5742, 0.9162, 0.5524, 0.9565, 0.5524, 0.9565, 0.5742, 0.9162, 0.5745, 0.9165, 0.5526, 0.9572, 0.5526, 0.9572, 0.5745, 0.9165, 0.5748, 0.9166, 0.5527, 0.9577, 0.5527, 0.9577, 0.5748, 0.9166, 0.5751, 0.9167, 0.5528, 0.9582, 0.5528, 0.9582, 0.5751, 0.9167, 0.5754, 0.9167, 0.553, 0.9585, 0.553, 0.9585, 0.5754, 0.9167, 0.5756, 0.9167, 0.5531, 0.9587, 0.5532, 0.952, 0.5771, 0.9155, 0.5771, 0.9154, 0.5532, 0.9516, 0.5532, 0.9516, 0.5771, 0.9154, 0.5771, 0.9153, 0.5534, 0.9512, 0.5534, 0.9512, 0.5771, 0.9153, 0.577, 0.9152, 0.5536, 0.9509, 0.5536, 0.9509, 0.577, 0.9152, 0.5769, 0.9152, 0.5537, 0.9507, 0.5537, 0.9507, 0.5769, 0.9152, 0.5768, 0.9152, 0.5538, 0.9505, 0.5538, 0.9505, 0.5768, 0.9152, 0.5767, 0.9153, 0.5538, 0.9504, 0.5975, 0.8969, 0.5688, 0.9482, 0.569, 0.9481, 0.5976, 0.8968, 0.5976, 0.8968, 0.569, 0.9481, 0.5692, 0.948, 0.5978, 0.8967, 0.5978, 0.8967, 0.5692, 0.948, 0.5694, 0.9479, 0.598, 0.8966, 0.6068, 0.9438, 0.6067, 0.9439, 0.6066, 0.944, 0.6067, 0.9439, 0.607, 0.9437, 0.6073, 0.9434, 0.6077, 0.9431, 0.6082, 0.9427, 0.6088, 0.9422, 0.6095, 0.9418, 0.6101, 0.9413, 0.6108, 0.9409, 0.6114, 0.9405, 0.6119, 0.9402, 0.6124, 0.9399, 0.6127, 0.9397, 0.613, 0.9396, 0.6131, 0.9395, 0.6131, 0.9395, 0.613, 0.9396, 0.6127, 0.9398, 0.6124, 0.94, 0.6119, 0.9403, 0.6114, 0.9406, 0.6108, 0.9409, 0.6102, 0.9413, 0.6096, 0.9418, 0.609, 0.9422, 0.6084, 0.9426, 0.6079, 0.943, 0.6074, 0.9433, 0.6071, 0.9436, 0.598, 0.8966, 0.5694, 0.9479, 0.5697, 0.9478, 0.5982, 0.8964, 0.5982, 0.8964, 0.5697, 0.9478, 0.5699, 0.9477, 0.5983, 0.8963, 0.5519, 0.9652, 0.5521, 0.9651, 0.5523, 0.9651, 0.5526, 0.965, 0.5528, 0.965, 0.553, 0.965, 0.5531, 0.965, 0.5533, 0.965, 0.5534, 0.965, 0.5534, 0.9651, 0.5534, 0.9651, 0.5534, 0.9651, 0.5533, 0.9652, 0.5531, 0.9652, 0.553, 0.9653, 0.5528, 0.9653, 0.5526, 0.9654, 0.5523, 0.9655, 0.5521, 0.9655, 0.5519, 0.9656, 0.5517, 0.9657, 0.5516, 0.9657, 0.5514, 0.9658, 0.5513, 0.9658, 0.5512, 0.9658, 0.5512, 0.9658, 0.5512, 0.9657, 0.5512, 0.9657, 0.5513, 0.9656, 0.5514, 0.9655, 0.5516, 0.9654, 0.5517, 0.9653, 0.564, 0.9506, 0.5938, 0.8996, 0.5934, 0.8998, 0.5636, 0.9508, 0.5636, 0.9508, 0.5934, 0.8998, 0.5931, 0.9001, 0.5632, 0.9511, 0.5632, 0.9511, 0.5931, 0.9001, 0.5928, 0.9003, 0.5628, 0.9513, 0.5628, 0.9513, 0.5928, 0.9003, 0.5925, 0.9005, 0.5625, 0.9515, 0.5625, 0.9515, 0.5925, 0.9005, 0.5923, 0.9007, 0.5622, 0.9516, 0.5765, 0.9128, 0.563, 0.9382, 0.563, 0.9382, 0.5766, 0.9128, 0.5766, 0.9128, 0.563, 0.9382, 0.5628, 0.9385, 0.5766, 0.9128, 0.5766, 0.9128, 0.5628, 0.9385, 0.5625, 0.9389, 0.5766, 0.9129, 0.5766, 0.9129, 0.5625, 0.9389, 0.5621, 0.9394, 0.5765, 0.913, 0.5765, 0.913, 0.5621, 0.9394, 0.5616, 0.9401, 0.5764, 0.9132, 0.5764, 0.9132, 0.5616, 0.9401, 0.561, 0.9409, 0.5763, 0.9134, 0.5698, 0.9481, 0.5973, 0.8974, 0.5975, 0.8973, 0.57, 0.948, 0.57, 0.948, 0.5975, 0.8973, 0.5977, 0.8971, 0.5702, 0.9478, 0.5702, 0.9478, 0.5977, 0.8971, 0.5979, 0.8969, 0.5704, 0.9477, 0.5704, 0.9477, 0.5979, 0.8969, 0.5981, 0.8967, 0.5706, 0.9476, 0.5706, 0.9476, 0.5981, 0.8967, 0.5983, 0.8966, 0.5708, 0.9475, 0.5708, 0.9475, 0.5983, 0.8966, 0.5985, 0.8964, 0.5709, 0.9474, 0.5709, 0.9474, 0.5985, 0.8964, 0.5986, 0.8963, 0.571, 0.9473, 0.571, 0.9473, 0.5986, 0.8963, 0.5988, 0.8962, 0.5711, 0.9473, 0.5711, 0.9473, 0.5988, 0.8962, 0.5989, 0.8961, 0.5712, 0.9472, 0.5712, 0.9472, 0.5989, 0.8961, 0.5989, 0.8961, 0.5712, 0.9472, 0.5557, 0.9606, 0.5812, 0.9541, 0.5821, 0.9539, 0.5558, 0.9607, 0.5558, 0.9607, 0.5821, 0.9539, 0.5828, 0.9537, 0.556, 0.9608, 0.556, 0.9608, 0.5828, 0.9537, 0.5833, 0.9536, 0.5561, 0.9608, 0.5561, 0.9608, 0.5833, 0.9536, 0.5837, 0.9535, 0.5562, 0.9609, 0.5562, 0.9609, 0.5837, 0.9535, 0.584, 0.9535, 0.5563, 0.9609, 0.5563, 0.9609, 0.584, 0.9535, 0.584, 0.9535, 0.5564, 0.9609, 0.5658, 0.9497, 0.5952, 0.8985, 0.595, 0.8987, 0.5655, 0.9498, 0.5655, 0.9498, 0.595, 0.8987, 0.5947, 0.8989, 0.5652, 0.95, 0.5652, 0.95, 0.5947, 0.8989, 0.5944, 0.8991, 0.5648, 0.9502, 0.607, 0.9437, 0.607, 0.9438, 0.6071, 0.9437, 0.6073, 0.9435, 0.6076, 0.9433, 0.608, 0.943, 0.6084, 0.9426, 0.609, 0.9422, 0.6096, 0.9418, 0.6102, 0.9413, 0.6108, 0.941, 0.6114, 0.9406, 0.6119, 0.9403, 0.6124, 0.94, 0.6127, 0.9398, 0.6129, 0.9397, 0.613, 0.9396, 0.613, 0.9397, 0.6129, 0.9397, 0.6127, 0.9399, 0.6124, 0.9401, 0.6119, 0.9404, 0.6115, 0.9407, 0.6109, 0.941, 0.6104, 0.9414, 0.6098, 0.9417, 0.6092, 0.9421, 0.6087, 0.9425, 0.6082, 0.9429, 0.6077, 0.9432, 0.6074, 0.9435, 0.6072, 0.9436, 0.5648, 0.9502, 0.5944, 0.8991, 0.5941, 0.8993, 0.5645, 0.9504, 0.5645, 0.9504, 0.5941, 0.8993, 0.5938, 0.8996, 0.564, 0.9506, 0.5541, 0.9493, 0.5541, 0.9491, 0.5541, 0.9491, 0.554, 0.9493, 0.5538, 0.9495, 0.5536, 0.9499, 0.5533, 0.9505, 0.5529, 0.951, 0.5526, 0.9516, 0.5524, 0.9522, 0.5523, 0.9527, 0.5523, 0.9532, 0.5523, 0.9536, 0.5523, 0.954, 0.5523, 0.9543, 0.5523, 0.9546, 0.5523, 0.9548, 0.5523, 0.9549, 0.5523, 0.9549, 0.5524, 0.9549, 0.5524, 0.9548, 0.5524, 0.9546, 0.5524, 0.9543, 0.5524, 0.9539, 0.5525, 0.9535, 0.5525, 0.953, 0.5526, 0.9524, 0.5526, 0.9519, 0.553, 0.9512, 0.5533, 0.9506, 0.5536, 0.9501, 0.5539, 0.9496, 0.5529, 0.9305, 0.5318, 0.9788, 0.5305, 0.98, 0.5509, 0.9313, 0.5509, 0.9313, 0.5305, 0.98, 0.5292, 0.9811, 0.5489, 0.9321, 0.5489, 0.9321, 0.5292, 0.9811, 0.528, 0.9821, 0.547, 0.9329, 0.547, 0.9329, 0.528, 0.9821, 0.5269, 0.9829, 0.5454, 0.9336, 0.5454, 0.9336, 0.5269, 0.9829, 0.5261, 0.9835, 0.5441, 0.9341, 0.5545, 0.9489, 0.5548, 0.9597, 0.5548, 0.9598, 0.5545, 0.949, 0.5545, 0.949, 0.5548, 0.9598, 0.5549, 0.9598, 0.5544, 0.9492, 0.5544, 0.9492, 0.5549, 0.9598, 0.555, 0.9599, 0.5542, 0.9495, 0.5542, 0.9495, 0.555, 0.9599, 0.5551, 0.96, 0.554, 0.9499, 0.554, 0.9499, 0.5551, 0.96, 0.5553, 0.9601, 0.5538, 0.9503, 0.5538, 0.9503, 0.5553, 0.9601, 0.5554, 0.9602, 0.5535, 0.9508, 0.5712, 0.9472, 0.5989, 0.8961, 0.599, 0.896, 0.5712, 0.9472, 0.5712, 0.9472, 0.599, 0.896, 0.599, 0.896, 0.5713, 0.9472, 0.5713, 0.9472, 0.599, 0.896, 0.5991, 0.8959, 0.5713, 0.9472, 0.5713, 0.9472, 0.5991, 0.8959, 0.5991, 0.8959, 0.5712, 0.9471, 0.5712, 0.9471, 0.5991, 0.8959, 0.5991, 0.8959, 0.5712, 0.9472, 0.5712, 0.9472, 0.5991, 0.8959, 0.5991, 0.8959, 0.5711, 0.9472, 0.5711, 0.9472, 0.5991, 0.8959, 0.599, 0.8959, 0.571, 0.9472, 0.571, 0.9472, 0.599, 0.8959, 0.599, 0.8959, 0.5709, 0.9472, 0.5709, 0.9472, 0.599, 0.8959, 0.5989, 0.896, 0.5708, 0.9473, 0.5708, 0.9473, 0.5989, 0.896, 0.5989, 0.896, 0.5708, 0.9473, 0.5538, 0.9504, 0.5767, 0.9153, 0.5767, 0.9151, 0.554, 0.9499, 0.554, 0.9499, 0.5767, 0.9151, 0.5767, 0.915, 0.5543, 0.9495, 0.5543, 0.9495, 0.5767, 0.915, 0.5767, 0.9149, 0.5545, 0.9491, 0.5545, 0.9491, 0.5767, 0.9149, 0.5766, 0.9149, 0.5547, 0.9488, 0.5547, 0.9488, 0.5766, 0.9149, 0.5765, 0.9149, 0.5548, 0.9486, 0.5548, 0.9486, 0.5765, 0.9149, 0.5764, 0.915, 0.5548, 0.9485, 0.5603, 0.9278, 0.5375, 0.9735, 0.5367, 0.9743, 0.5593, 0.9281, 0.5593, 0.9281, 0.5367, 0.9743, 0.5357, 0.9753, 0.558, 0.9286, 0.558, 0.9286, 0.5357, 0.9753, 0.5345, 0.9764, 0.5565, 0.9291, 0.605, 0.9453, 0.6048, 0.9455, 0.6047, 0.9455, 0.6047, 0.9455, 0.6049, 0.9454, 0.6052, 0.9451, 0.6056, 0.9447, 0.6062, 0.9442, 0.6068, 0.9437, 0.6075, 0.9432, 0.6082, 0.9426, 0.6089, 0.9421, 0.6096, 0.9416, 0.6103, 0.9411, 0.6108, 0.9407, 0.6113, 0.9404, 0.6116, 0.9402, 0.6119, 0.9401, 0.6119, 0.9401, 0.6119, 0.9401, 0.6116, 0.9402, 0.6113, 0.9405, 0.6109, 0.9407, 0.6103, 0.9411, 0.6097, 0.9415, 0.6091, 0.942, 0.6084, 0.9425, 0.6077, 0.943, 0.607, 0.9436, 0.6064, 0.9441, 0.6058, 0.9445, 0.6054, 0.9449, 0.5565, 0.9291, 0.5345, 0.9764, 0.5332, 0.9776, 0.5548, 0.9297, 0.5548, 0.9297, 0.5332, 0.9776, 0.5318, 0.9788, 0.5529, 0.9305, 0.6058, 0.9444, 0.6058, 0.9444, 0.6057, 0.9445, 0.6054, 0.9447, 0.605, 0.9451, 0.6045, 0.9456, 0.6038, 0.9462, 0.603, 0.9469, 0.6022, 0.9477, 0.6014, 0.9486, 0.6005, 0.9494, 0.5997, 0.9503, 0.5989, 0.951, 0.5981, 0.9516, 0.5972, 0.9518, 0.5966, 0.9519, 0.5962, 0.9519, 0.596, 0.9519, 0.5962, 0.9519, 0.5966, 0.9518, 0.5972, 0.9518, 0.5981, 0.9515, 0.5989, 0.951, 0.5997, 0.9502, 0.6006, 0.9493, 0.6015, 0.9484, 0.6024, 0.9476, 0.6032, 0.9468, 0.604, 0.946, 0.6046, 0.9454, 0.6052, 0.945, 0.6055, 0.9446, 0.07315, 0.7471, 0.1463, 0.7471, 0.1463, 0.8467, 0.07315, 0.8467, 0.2307, 0.7168, 0.2307, 0.6172, 0.3254, 0.6172, 0.3254, 0.7168, 0.07315, 0.9463, 2.256e-08, 0.9463, 0.0, 0.8467, 0.07315, 0.8467, 0.1893, 0.7471, 0.1893, 0.6475, 0.2839, 0.6475, 0.2839, 0.7471, 0.3494, 0.8222, 0.2763, 0.8222, 0.2763, 0.7226, 0.3494, 0.7226, 0.2103, 0.6447, 0.2835, 0.6447, 0.2835, 0.7443, 0.2103, 0.7443, 0.1223, 0.7156, 0.1954, 0.7156, 0.1954, 0.8152, 0.1223, 0.8152, 0.1111, 0.8299, 0.01651, 0.8299, 0.01651, 0.7303, 0.1111, 0.7303, 0.3054, 0.8467, 0.3785, 0.8467, 0.3785, 0.9463, 0.3054, 0.9463, 0.2041, 0.8047, 0.2041, 0.7051, 0.2988, 0.7051, 0.2988, 0.8047, 0.2665, 0.6904, 0.1934, 0.6904, 0.1934, 0.5908, 0.2665, 0.5908, 0.216, 0.6484, 0.2891, 0.6484, 0.2891, 0.748, 0.216, 0.748, 0.3054, 0.8467, 0.2322, 0.8467, 0.2322, 0.7471, 0.3054, 0.7471, 4.512e-08, 0.7471, 0.0, 0.6475, 0.09463, 0.6475, 0.09463, 0.7471, 0.2194, 0.9463, 0.1463, 0.9463, 0.1463, 0.8467, 0.2194, 0.8467, 0.203, 0.7471, 0.203, 0.6475, 0.2976, 0.6475, 0.2976, 0.7471, 0.281, 0.7939, 0.2078, 0.7939, 0.2078, 0.6943, 0.281, 0.6943, 0.07315, 0.8467, 2.256e-08, 0.8467, 0.0, 0.7471, 0.07315, 0.7471, 0.3054, 0.7471, 0.3785, 0.7471, 0.3785, 0.8467, 0.3054, 0.8467, 0.3158, 0.8791, 0.2211, 0.8791, 0.2211, 0.7795, 0.3158, 0.7795, 0.2322, 0.8467, 0.3054, 0.8467, 0.3054, 0.9463, 0.2322, 0.9463, 0.09463, 0.7471, 0.09463, 0.6475, 0.1893, 0.6475, 0.1893, 0.7471, 0.2813, 0.6641, 0.3545, 0.6641, 0.3545, 0.7637, 0.2813, 0.7637, 0.05583, 0.709, 0.129, 0.709, 0.129, 0.8086, 0.05583, 0.8086, 0.2585, 0.6656, 0.3316, 0.6656, 0.3316, 0.7652, 0.2585, 0.7652, 0.1126, 0.8272, 0.1126, 0.7276, 0.2072, 0.7276, 0.2072, 0.8272, 0.1463, 0.9463, 0.07315, 0.9463, 0.07315, 0.8467, 0.1463, 0.8467, 0.1057, 0.8535, 0.1057, 0.7539, 0.2004, 0.7539, 0.2004, 0.8535, 0.3896, 0.7539, 0.3165, 0.7539, 0.3165, 0.6543, 0.3896, 0.6543, 0.1347, 0.8369, 0.06153, 0.8369, 0.06153, 0.7373, 0.1347, 0.7373, 0.3548, 0.8343, 0.2817, 0.8343, 0.2817, 0.7347, 0.3548, 0.7347, 0.2352, 0.7966, 0.1405, 0.7966, 0.1405, 0.697, 0.2352, 0.697, 0.2833, 0.6555, 0.3564, 0.6555, 0.3564, 0.7551, 0.2833, 0.7551, 0.1731, 0.8179, 0.1731, 0.7183, 0.2678, 0.7183, 0.2678, 0.8179, 0.2552, 0.6978, 0.3284, 0.6978, 0.3284, 0.7974, 0.2552, 0.7974, 0.1463, 0.7471, 0.2194, 0.7471, 0.2194, 0.8467, 0.1463, 0.8467, 0.2305, 0.6484, 0.3037, 0.6484, 0.3037, 0.748, 0.2305, 0.748, 0.3785, 0.7471, 0.2839, 0.7471, 0.2839, 0.6475, 0.3785, 0.6475, 0.1827, 0.6792, 0.2558, 0.6792, 0.2558, 0.7788, 0.1827, 0.7788, 0.3821, 0.7471, 0.3821, 0.6475, 0.4768, 0.6475, 0.4768, 0.7471, 0.1291, 0.778, 0.05591, 0.778, 0.05591, 0.6784, 0.1291, 0.6784, 0.2819, 0.7443, 0.2087, 0.7443, 0.2087, 0.6447, 0.2819, 0.6447, 0.2419, 0.8435, 0.1688, 0.8435, 0.1688, 0.7439, 0.2419, 0.7439, 0.2166, 0.8702, 0.2166, 0.7706, 0.3112, 0.7706, 0.3112, 0.8702, 0.2, 0.7195, 0.2732, 0.7195, 0.2732, 0.8191, 0.2, 0.8191, 0.1565, 0.7344, 0.1565, 0.6348, 0.2511, 0.6348, 0.2511, 0.7344, 0.4553, 0.8467, 0.3821, 0.8467, 0.3821, 0.7471, 0.4553, 0.7471, 0.2238, 0.6836, 0.2969, 0.6836, 0.2969, 0.7832, 0.2238, 0.7832])
me_cylinder_004.materials.append(mat_material_001)
me_cylinder_004.use_remesh_preserve_volume = False
me_cylinder_004.use_remesh_preserve_attributes = False
me_cylinder_004.use_mirror_vertex_groups = False
me_cylinder_004.update()

# ---- objects
ob_camera = bpy.data.objects.new('Camera', cam_camera_001)
ob_cylinder_004 = bpy.data.objects.new('Cylinder.004', me_cylinder_004)

# ---- transforms, parenting, visibility, modifiers, constraints
ob_camera.location = (5.0, 3.95, 0.0)
ob_camera.rotation_euler = (1.571, 0.0, 2.265)
ob_camera.lineart.crease_threshold = 0.0
ob_cylinder_004.location = (0.0, 0.0, 0.0)
ob_cylinder_004.rotation_euler = (1.571, -0.0, 0.0)
ob_cylinder_004.lineart.crease_threshold = 0.0

# ---- collection membership
col_collection_1.objects.link(ob_camera)
col_collection_1.objects.link(ob_cylinder_004)

# ---- scene / render settings (as saved in the file)
scene.camera = ob_camera
scene.frame_start = 1; scene.frame_end = 250; scene.frame_set(0)
scene.render.engine = 'BLENDER_EEVEE_NEXT'
scene.render.resolution_x = 1000
scene.render.resolution_y = 1000
scene.render.resolution_percentage = 50
scene.render.dither_intensity = 0.0
scene.render.film_transparent = True
scene.cycles.use_denoising = False
scene.cycles.samples = 128
scene.cycles.sampling_pattern = 'TABULATED_SOBOL'
scene.cycles.light_sampling_threshold = 0.0
scene.cycles.use_adaptive_sampling = False
scene.cycles.use_light_tree = False
scene.cycles.blur_glossy = 0.0
scene.cycles.sample_clamp_indirect = 0.0
scene.view_settings.view_transform = 'Standard'
bpy.context.view_layer.update()

# ---- added for rendering (the .blend has no usable light): sun
light_auto_sun = bpy.data.lights.new('AutoSun', 'SUN')
light_auto_sun.energy = 3.0
light_auto_sun.angle = 0.0523599
ob_auto_sun = bpy.data.objects.new('AutoSun', light_auto_sun)
scene.collection.objects.link(ob_auto_sun)
ob_auto_sun.rotation_euler = (0.872665, 0.174533, 0.523599)
bpy.context.view_layer.update()
